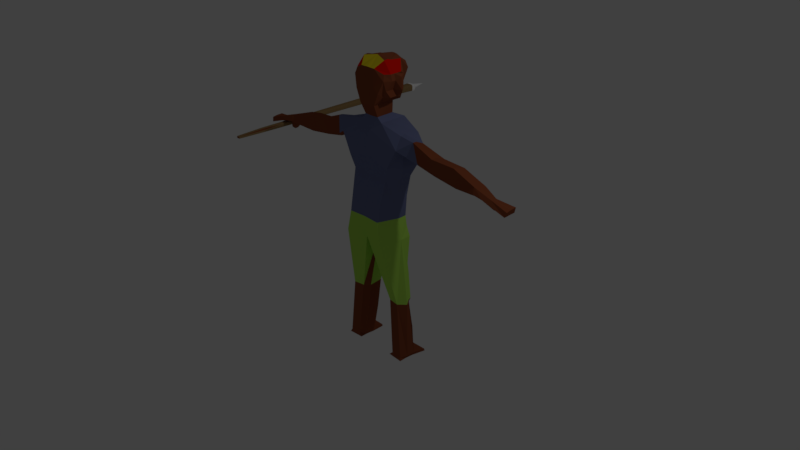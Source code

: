 # Source: Human.blend  (saved by Blender 2.78.0; exported with 4.5.12 LTS)
import bpy
from mathutils import Matrix  # noqa: F401  (used for matrix-valued properties, if any)

bpy.ops.wm.read_factory_settings(use_empty=True)
scene = bpy.context.scene
scene.name = 'Scene'

# ---- collections
col_collection_1 = bpy.data.collections.new('Collection 1'); scene.collection.children.link(col_collection_1)
col_collection_3 = bpy.data.collections.new('Collection 3'); scene.collection.children.link(col_collection_3)

# ---- materials (node trees are filled in below, after node groups)
mat_body_001 = bpy.data.materials.new('Body.001')
mat_body_001.alpha_threshold = 0.0
mat_body_001.use_transparent_shadow = False
mat_body_001.diffuse_color = (0.1473, 0.01983, 0.02239, 1.0)
mat_body_001.roughness = 0.5
mat_eyes = bpy.data.materials.new('Eyes')
mat_eyes.alpha_threshold = 0.0
mat_eyes.use_transparent_shadow = False
mat_eyes.diffuse_color = (0.01713, 0.1947, 0.8, 1.0)
mat_eyes.specular_color = (0.07194, 0.3292, 1.0)
mat_eyes.roughness = 0.5
mat_white = bpy.data.materials.new('White')
mat_white.alpha_threshold = 0.0
mat_white.use_transparent_shadow = False
mat_white.diffuse_color = (1.0, 1.0, 1.0, 1.0)
mat_white.roughness = 0.5
mat_dark_red = bpy.data.materials.new('Dark-Red')
mat_dark_red.alpha_threshold = 0.0
mat_dark_red.use_transparent_shadow = False
mat_dark_red.diffuse_color = (1.0, 0.365, 0.1649, 1.0)
mat_dark_red.roughness = 0.5
mat_body = bpy.data.materials.new('Body')
mat_body.alpha_threshold = 0.0
mat_body.use_transparent_shadow = False
mat_body.diffuse_color = (0.2598, 0.06989, 0.02922, 1.0)
mat_body.roughness = 0.5
mat_colour1 = bpy.data.materials.new('Colour1')
mat_colour1.alpha_threshold = 0.0
mat_colour1.use_transparent_shadow = False
mat_colour1.diffuse_color = (0.8, 0.005481, 0.0, 1.0)
mat_colour1.roughness = 0.5
mat_colour2 = bpy.data.materials.new('Colour2')
mat_colour2.alpha_threshold = 0.0
mat_colour2.use_transparent_shadow = False
mat_colour2.diffuse_color = (0.8, 0.6394, 0.01691, 1.0)
mat_colour2.roughness = 0.5
mat_material_001 = bpy.data.materials.new('Material.001')
mat_material_001.alpha_threshold = 0.0
mat_material_001.use_transparent_shadow = False
mat_material_001.diffuse_color = (0.3264, 0.2078, 0.08806, 1.0)
mat_material_001.roughness = 0.5
mat_blue_shirt = bpy.data.materials.new('Blue Shirt')
mat_blue_shirt.alpha_threshold = 0.0
mat_blue_shirt.use_transparent_shadow = False
mat_blue_shirt.diffuse_color = (0.1537, 0.1761, 0.3264, 1.0)
mat_blue_shirt.roughness = 0.5
mat_shorts = bpy.data.materials.new('Shorts')
mat_shorts.alpha_threshold = 0.0
mat_shorts.use_transparent_shadow = False
mat_shorts.diffuse_color = (0.4501, 0.8, 0.1051, 1.0)
mat_shorts.roughness = 0.5

# ---- material node trees
mat_body_001.use_nodes = True; mat_body_001.node_tree.nodes.clear()
_N = mat_body_001.node_tree.nodes; _L = mat_body_001.node_tree.links
n0 = _N.new('NodeUndefined'); n0.name = 'Output'; n0.location = (300, 300)
n0.inputs[1].default_value = 1.0
n1 = _N.new('NodeUndefined'); n1.name = 'Material'; n1.location = (10, 300)
n1.inputs[0].default_value = (0.0, 0.0, 0.0, 1.0)
n1.inputs[1].default_value = (0.0, 0.0, 0.0, 1.0)
n1.inputs[2].default_value = 0.0
n1.inputs[3].default_value = (0.0, 0.0, 0.0)
_L.new(n1.outputs[0], n0.inputs[0])

# ---- world
world_world = bpy.data.worlds.new('World'); scene.world = world_world
world_world.color = (0.05088, 0.05088, 0.05088)
world_world.use_sun_shadow = False
world_world.sun_shadow_jitter_overblur = 0.0
world_world.cycles.sampling_method = 'MANUAL'

# ---- cameras
cam_camera = bpy.data.cameras.new('Camera')
cam_camera.clip_end = 100.0
cam_camera.lens = 35.0
cam_camera.sensor_width = 32.0
cam_camera.sensor_height = 18.0
cam_camera.ortho_scale = 7.314
cam_camera.dof.focus_distance = 0.0
cam_camera.dof.aperture_fstop = 128.0

# ---- lights
light_lamp = bpy.data.lights.new('Lamp', 'POINT')
light_lamp.transmission_factor = 0.0
light_lamp.cutoff_distance = 30.0
light_lamp.energy = 100.0
light_lamp.shadow_buffer_clip_start = 1.001
light_lamp.shadow_soft_size = 0.1
light_lamp.shadow_maximum_resolution = 0.006
light_lamp.use_absolute_resolution = True

# ---- meshes
me_cube_001 = bpy.data.meshes.new('Cube.001')
me_cube_001.from_pydata([(0.4394, -2.027, 0.8397), (-1.3, -2.093, 0.8256), (-2.842, -2.024, 0.8246), (-1.3, -2.07, 0.8798), (-1.3, -2.025, 0.8136), (-1.3, -2.07, 0.8136), (0.4394, -2.058, 0.8304), (0.4394, -2.038, 0.8304), (-1.3, -2.025, 0.8798), (0.4394, -2.038, 0.8677), (0.4394, -2.058, 0.8677), (-2.842, -2.024, 0.8509), (-2.842, -2.072, 0.8509), (-2.842, -2.072, 0.8246), (-1.3, -2.093, 0.8587), (0.4517, -2.067, 0.8583), (0.4517, -2.067, 0.8397), (0.4394, -2.027, 0.8583), (0.3367, -1.986, 0.8695), (0.3367, -1.986, 0.8244), (0.3514, -2.046, 0.848), (0.2847, -1.98, 0.8207), (0.2847, -1.98, 0.8717), (0.346, -2.104, 0.8695), (0.3367, -2.018, 0.8914), (0.3367, -2.077, 0.8013), (0.3367, -2.018, 0.8013), (0.3367, -2.077, 0.8914), (0.346, -2.104, 0.8244), (-1.3, -2.003, 0.8587), (-1.3, -2.003, 0.8256), (0.2847, -2.11, 0.8717), (0.2847, -2.015, 0.8966), (0.2847, -2.08, 0.7946), (0.2847, -2.015, 0.7946), (0.2847, -2.08, 0.8966), (0.2847, -2.11, 0.8207), (-1.3, -2.008, 0.8745), (-2.456, -2.008, 0.8248), (-1.3, -2.087, 0.8166), (-2.456, -2.09, 0.8528), (-2.456, -2.072, 0.8692), (-2.456, -2.025, 0.8198), (0.4625, -2.033, 0.8633), (-2.456, -2.008, 0.8528), (0.3367, -1.994, 0.8071), (0.339, -2.097, 0.8859), (-2.456, -2.09, 0.8248), (-2.456, -2.025, 0.8692), (-2.456, -2.072, 0.8198), (-1.3, -2.048, 0.8136), (0.3642, -2.061, 0.8239), (0.3642, -2.033, 0.8239), (-1.3, -2.048, 0.8798), (0.3642, -2.033, 0.8718), (0.3642, -2.061, 0.8718), (-2.842, -2.024, 0.8332), (-2.842, -2.072, 0.8332), (-2.842, -2.048, 0.8509), (-2.842, -2.048, 0.8246), (-1.3, -2.093, 0.8398), (0.3759, -2.074, 0.86), (0.3759, -2.074, 0.836), (0.3367, -1.986, 0.8473), (0.3642, -2.018, 0.86), (0.3642, -2.018, 0.836), (0.4625, -2.033, 0.8353), (0.4656, -2.063, 0.8633), (0.4656, -2.063, 0.8353), (0.4625, -2.049, 0.833), (0.4625, -2.049, 0.8656), (0.4779, -2.065, 0.8493), (0.4625, -2.03, 0.8493), (0.3367, -1.994, 0.8859), (0.339, -2.097, 0.8071), (0.2847, -1.989, 0.8011), (0.2847, -2.103, 0.8904), (0.3367, -2.049, 0.8013), (0.3367, -2.049, 0.8914), (0.3506, -2.104, 0.8473), (0.2847, -1.98, 0.8465), (0.3187, -1.97, 0.8187), (0.3187, -1.97, 0.8738), (0.321, -2.12, 0.8738), (0.3187, -2.01, 0.9003), (0.3187, -2.085, 0.7902), (0.3187, -2.01, 0.7902), (0.3187, -2.085, 0.9003), (0.321, -2.12, 0.8187), (0.2847, -1.989, 0.8904), (0.2847, -2.103, 0.8011), (0.2847, -2.049, 0.7946), (0.2847, -2.049, 0.8966), (0.2847, -2.11, 0.8465), (-1.3, -2.008, 0.8166), (-1.3, -2.087, 0.8745), (-1.3, -2.003, 0.8398), (-0.1324, -1.997, 0.8658), (-0.1324, -1.997, 0.8248), (-0.1324, -2.095, 0.8658), (-0.1324, -2.023, 0.8874), (-0.1324, -2.072, 0.8054), (-0.1324, -2.023, 0.8054), (-0.1324, -2.072, 0.8874), (-0.1324, -2.095, 0.8248), (-2.157, -2.012, 0.8663), (-2.157, -2.012, 0.8202), (0.5676, -2.049, 0.8504), (-2.157, -2.085, 0.8663), (-2.157, -2.085, 0.8202), (0.3714, -2.018, 0.8724), (-2.456, -2.008, 0.8349), (0.3714, -2.018, 0.8235), (0.3748, -2.074, 0.8724), (0.3748, -2.074, 0.8235), (-2.456, -2.09, 0.8349), (-2.456, -2.048, 0.8692), (-2.456, -2.048, 0.8198), (0.3714, -2.048, 0.8202), (0.3714, -2.048, 0.8757), (-2.842, -2.048, 0.8332), (0.392, -2.078, 0.8481), (0.3714, -2.014, 0.8481), (0.3187, -1.98, 0.8937), (0.3193, -2.111, 0.7973), (0.3187, -1.98, 0.7973), (0.3193, -2.111, 0.8937), (0.3187, -2.049, 0.7902), (0.3187, -2.049, 0.9003), (0.3222, -2.12, 0.8468), (0.3187, -1.97, 0.8468), (-0.1324, -2.004, 0.882), (-0.1324, -2.089, 0.8102), (-0.1324, -2.048, 0.8054), (-0.1324, -2.048, 0.8874), (-0.1324, -2.095, 0.8448), (-0.1324, -2.004, 0.8102), (-0.1324, -2.089, 0.882), (-0.1324, -1.997, 0.8448), (-1.792, -4.353, 1.271), (-1.889, -4.238, 0.1546), (-1.872, -4.3, -0.1199), (-1.767, -3.934, -0.1349), (-1.922, -4.336, -1.025), (-1.819, -4.104, -1.023), (-1.901, -4.417, -1.817), (-1.877, -4.183, -1.807), (-1.72, -4.436, -1.835), (-1.719, -4.196, -1.84), (-1.714, -4.438, -1.866), (-1.714, -4.197, -1.871), (-1.911, -4.397, -1.866), (-1.903, -4.18, -1.86), (-1.856, -4.292, 0.7069), (-1.727, -4.358, 1.066), (-1.772, -4.343, 0.8672), (-1.873, -4.87, 1.098), (-1.898, -4.866, 0.9691), (-1.89, -5.536, 0.9694), (-1.901, -5.544, 0.9006), (-1.931, -6.011, 0.8865), (-1.931, -5.995, 0.8182), (-1.876, -5.196, 1.084), (-1.981, -5.773, 0.9259), (-1.9, -5.199, 0.9179), (-1.831, -4.603, 0.9779), (-1.916, -4.561, 1.217), (-1.952, -5.681, 0.8784), (-1.886, -5.709, 0.7492), (-1.901, -5.75, 0.7643), (-2.077, -4.354, 1.288), (-2.281, -4.141, 0.1474), (-2.294, -4.195, -0.1271), (-2.104, -4.309, -1.033), (-2.083, -4.156, -1.03), (-2.115, -4.383, -1.824), (-2.115, -4.232, -1.821), (-2.13, -4.398, -1.862), (-2.122, -4.181, -1.856), (-2.162, -4.176, 0.6997), (-2.18, -4.372, 1.131), (-2.191, -4.228, 0.86), (-2.084, -4.871, 1.148), (-2.074, -4.867, 0.9848), (-2.086, -5.537, 1.019), (-2.118, -5.546, 0.9404), (-2.082, -6.012, 0.8691), (-2.099, -5.996, 0.811), (-2.066, -5.198, 1.133), (-2.079, -5.775, 0.9428), (-2.064, -5.2, 0.9218), (-2.052, -4.604, 1.008), (-2.081, -4.562, 1.266), (-2.116, -5.682, 0.9182), (-1.74, -4.059, 1.389), (-2.12, -4.06, 1.382), (-2.011, -4.354, 1.302), (-2.011, -4.059, 1.386), (-1.886, -4.002, 1.452), (-2.128, -4.003, 1.445), (-2.018, -4.002, 1.449), (-1.77, -4.017, 1.611), (-2.195, -4.018, 1.603), (-2.02, -4.017, 1.607), (-1.91, -4.218, 1.805), (-2.13, -4.158, 1.798), (-2.02, -4.158, 1.802), (-1.855, -4.166, 1.962), (-2.159, -4.146, 1.917), (-2.02, -4.204, 1.92), (-1.814, -4.069, 2.116), (-2.176, -4.005, 2.047), (-2.02, -4.07, 2.146), (-2.075, -4.205, 1.919), (-1.965, -4.246, 1.961), (-2.075, -4.07, 2.14), (-1.965, -4.07, 2.129), (-2.02, -4.181, 1.998), (-1.91, -4.181, 2.001), (-2.135, -4.129, 1.994), (-2.075, -4.181, 1.996), (-1.965, -4.181, 1.999), (-2.075, -4.017, 1.605), (-1.965, -4.017, 1.582), (-2.075, -4.158, 1.8), (-1.965, -4.256, 1.803), (-2.02, -4.173, 1.715), (-1.855, -4.135, 1.719), (-2.13, -4.099, 1.711), (-2.075, -4.174, 1.713), (-1.965, -4.173, 1.717), (-2.019, -4.181, -1.852), (-2.027, -4.398, -1.858), (-2.017, -5.536, 1.019), (-2.017, -5.197, 1.133), (-2.017, -4.417, -1.821), (-2.017, -4.406, -1.029), (-2.018, -4.285, 0.7031), (-2.047, -4.343, 0.8634), (-2.017, -4.604, 0.9646), (-2.017, -4.866, 0.9126), (-2.017, -5.199, 0.8682), (-2.017, -4.085, -1.027), (-2.017, -4.184, -1.818), (-2.03, -4.562, 1.266), (-2.017, -4.301, -0.1237), (-1.999, -4.24, 0.1508), (-2.017, -5.995, 0.8144), (-2.017, -6.012, 0.8827), (-2.047, -4.366, 1.071), (-2.017, -5.681, 0.8746), (-2.017, -5.774, 0.9427), (-1.933, -5.71, 0.7454), (-1.948, -5.751, 0.7605), (-2.017, -4.87, 1.148), (-2.017, -5.545, 0.8751), (-1.759, -3.968, 2.127), (-1.744, -3.971, 1.889), (-1.694, -4.025, 2.06), (-1.671, -4.048, 1.976), (-1.675, -3.982, 1.985), (-1.718, -3.961, 1.709), (-1.751, -4.005, 1.719), (-1.892, -4.017, 1.61), (-1.907, -3.956, 1.618), (-1.724, -3.945, 1.688), (-1.664, -3.933, 1.898), (-1.731, -3.952, 1.824), (-1.689, -3.917, 1.794), (-2.195, -3.957, 1.596), (-2.184, -3.949, 2.051), (-2.199, -4.011, 1.825), (-2.2, -3.95, 1.818), (-2.171, -4.075, 1.982), (-2.195, -4.082, 1.76), (-1.668, -3.925, 1.83), (-1.823, -4.098, -0.1274), (-1.774, -4.065, -0.5788), (-1.847, -4.192, -0.5713), (-1.839, -4.234, -1.024), (-1.91, -4.294, -0.5727), (-1.829, -4.138, -0.797), (-1.883, -4.246, -0.3456), (-1.83, -4.24, -0.6849), (-1.862, -4.159, -1.023), (-1.862, -4.117, -1.419), (-1.877, -4.284, -1.42), (-1.862, -4.31, -1.025), (-1.862, -4.222, -1.222), (-1.901, -4.289, -1.816), (-1.901, -4.39, -1.421), (-1.877, -4.233, -1.617), (-1.901, -4.334, -1.223), (-1.901, -4.312, -1.519), (-1.823, -3.996, -0.1312), (-1.881, -4.254, 0.01734), (-1.819, -4.051, 0.009818), (-1.872, -4.199, -0.1237), (-1.836, -4.125, -0.05692), (-1.882, -4.044, 0.1549), (-1.803, -3.973, -0.06256), (-1.834, -4.129, 0.0822), (-1.838, -4.009, 0.04617), (-1.871, -3.963, 0.1551), (-1.838, -4.047, 0.4351), (-1.87, -4.126, 0.1547), (-1.847, -4.005, 0.2951), (-1.875, -4.248, 0.4307), (-1.812, -4.057, 0.7113), (-1.863, -4.127, 0.2948), (-1.783, -3.966, 0.5754), (-1.797, -4.092, 0.5031), (-1.792, -3.437, 1.271), (-1.889, -3.553, 0.1546), (-1.883, -3.895, 0.1552), (-1.872, -3.49, -0.1199), (-1.767, -3.856, -0.1349), (-1.922, -3.454, -1.025), (-1.819, -3.687, -1.023), (-1.901, -3.374, -1.817), (-1.877, -3.608, -1.807), (-1.72, -3.354, -1.835), (-1.719, -3.595, -1.84), (-1.714, -3.353, -1.866), (-1.714, -3.593, -1.871), (-1.911, -3.394, -1.866), (-1.903, -3.611, -1.86), (-1.681, -3.895, 1.124), (-1.856, -3.498, 0.7069), (-1.727, -3.432, 1.066), (-1.772, -3.448, 0.8672), (-1.873, -2.921, 1.098), (-1.898, -2.925, 0.9691), (-1.89, -2.255, 0.9694), (-1.901, -2.246, 0.9006), (-1.931, -1.779, 0.8865), (-1.931, -1.796, 0.8182), (-1.876, -2.594, 1.084), (-1.981, -2.017, 0.9259), (-1.9, -2.592, 0.9179), (-1.831, -3.188, 0.9779), (-1.916, -3.229, 1.217), (-1.952, -2.11, 0.8784), (-1.886, -2.081, 0.7492), (-1.901, -2.04, 0.7643), (-2.077, -3.436, 1.288), (-2.281, -3.649, 0.1474), (-2.266, -3.895, 0.148), (-2.294, -3.595, -0.1271), (-2.234, -3.895, -0.1421), (-2.104, -3.481, -1.033), (-2.083, -3.635, -1.03), (-2.115, -3.407, -1.824), (-2.115, -3.559, -1.821), (-2.13, -3.392, -1.862), (-2.122, -3.609, -1.856), (-2.158, -3.895, 1.269), (-2.162, -3.614, 0.6997), (-2.18, -3.418, 1.131), (-2.191, -3.563, 0.86), (-2.084, -2.92, 1.148), (-2.074, -2.924, 0.9848), (-2.086, -2.254, 1.019), (-2.118, -2.245, 0.9404), (-2.082, -1.778, 0.8691), (-2.099, -1.795, 0.811), (-2.066, -2.593, 1.133), (-2.079, -2.016, 0.9428), (-2.064, -2.591, 0.9218), (-2.052, -3.187, 1.008), (-2.081, -3.228, 1.266), (-2.116, -2.109, 0.9182), (-1.74, -3.732, 1.389), (-2.12, -3.731, 1.382), (-2.011, -3.437, 1.302), (-2.011, -3.895, 1.272), (-2.011, -3.731, 1.386), (-1.886, -3.895, 1.448), (-2.128, -3.895, 1.44), (-1.886, -3.789, 1.452), (-2.128, -3.788, 1.445), (-2.018, -3.895, 1.444), (-2.018, -3.788, 1.449), (-1.73, -3.895, 1.636), (-2.195, -3.895, 1.589), (-1.77, -3.774, 1.611), (-2.195, -3.773, 1.603), (-2.02, -3.895, 1.593), (-2.02, -3.774, 1.607), (-1.91, -3.573, 1.805), (-2.13, -3.632, 1.798), (-2.02, -3.633, 1.802), (-1.855, -3.624, 1.962), (-2.159, -3.645, 1.917), (-2.02, -3.586, 1.92), (-1.814, -3.721, 2.116), (-2.176, -3.786, 2.047), (-2.02, -3.721, 2.146), (-1.758, -3.895, 2.142), (-2.185, -3.895, 2.054), (-2.02, -3.895, 2.169), (-2.075, -3.586, 1.919), (-1.965, -3.545, 1.961), (-2.075, -3.72, 2.14), (-1.965, -3.721, 2.129), (-2.02, -3.61, 1.998), (-1.91, -3.61, 2.001), (-2.135, -3.662, 1.994), (-2.075, -3.609, 1.996), (-1.965, -3.61, 1.999), (-2.075, -3.773, 1.605), (-1.965, -3.774, 1.582), (-2.075, -3.633, 1.8), (-1.965, -3.535, 1.803), (-2.02, -3.617, 1.715), (-1.855, -3.655, 1.719), (-2.13, -3.692, 1.711), (-2.075, -3.617, 1.713), (-1.965, -3.617, 1.717), (-2.186, -3.895, 0.7085), (-2.224, -3.895, 0.9887), (-1.745, -3.895, 0.7156), (-2.019, -3.61, -1.852), (-2.027, -3.393, -1.858), (-2.017, -2.254, 1.019), (-2.017, -2.594, 1.133), (-2.017, -3.373, -1.821), (-2.017, -3.384, -1.029), (-2.018, -3.505, 0.7031), (-2.047, -3.447, 0.8634), (-2.017, -3.187, 0.9646), (-2.017, -2.924, 0.9126), (-2.017, -2.591, 0.8682), (-2.017, -3.706, -1.027), (-2.017, -3.607, -1.818), (-2.03, -3.229, 1.266), (-2.017, -3.49, -0.1237), (-1.999, -3.551, 0.1508), (-2.017, -1.795, 0.8144), (-2.017, -1.779, 0.8827), (-2.047, -3.425, 1.071), (-2.017, -2.109, 0.8746), (-2.023, -3.895, 0.1514), (-2.017, -3.895, -0.1387), (-2.017, -2.017, 0.9427), (-1.933, -2.081, 0.7454), (-1.948, -2.04, 0.7605), (-2.017, -2.92, 1.148), (-2.017, -2.246, 0.8751), (-1.926, -3.895, 2.162), (-1.737, -3.818, 2.123), (-1.744, -3.819, 1.889), (-1.694, -3.765, 2.06), (-1.671, -3.743, 1.976), (-1.645, -3.817, 1.985), (-1.718, -3.83, 1.709), (-1.751, -3.786, 1.719), (-1.905, -3.895, 1.604), (-1.892, -3.774, 1.61), (-1.907, -3.835, 1.618), (-1.724, -3.846, 1.688), (-1.686, -3.895, 1.794), (-1.664, -3.858, 1.904), (-1.731, -3.839, 1.824), (-1.689, -3.874, 1.794), (-2.195, -3.834, 1.596), (-2.184, -3.841, 2.051), (-2.208, -3.895, 1.822), (-2.199, -3.779, 1.825), (-2.2, -3.84, 1.818), (-2.171, -3.715, 1.982), (-2.195, -3.709, 1.76), (-1.66, -3.895, 1.82), (-1.654, -3.895, 1.912), (-1.668, -3.866, 1.83), (-1.687, -3.895, 1.793), (-1.663, -3.895, 1.825), (-1.823, -3.693, -0.1274), (-1.774, -3.726, -0.5788), (-1.847, -3.598, -0.5713), (-1.839, -3.556, -1.024), (-1.91, -3.496, -0.5727), (-1.829, -3.652, -0.797), (-1.883, -3.544, -0.3456), (-1.83, -3.55, -0.6849), (-1.862, -3.631, -1.023), (-1.862, -3.673, -1.419), (-1.877, -3.507, -1.42), (-1.862, -3.481, -1.025), (-1.862, -3.569, -1.222), (-1.901, -3.501, -1.816), (-1.901, -3.401, -1.421), (-1.877, -3.557, -1.617), (-1.901, -3.456, -1.223), (-1.901, -3.479, -1.519), (-1.823, -3.795, -0.1312), (-1.881, -3.537, 0.01734), (-1.819, -3.74, 0.009818), (-1.872, -3.592, -0.1237), (-1.836, -3.666, -0.05692), (-1.882, -3.746, 0.1549), (-1.818, -3.895, 0.01014), (-1.803, -3.818, -0.06256), (-1.834, -3.662, 0.0822), (-1.838, -3.782, 0.04617), (-1.871, -3.828, 0.1551), (-1.84, -3.895, 0.4354), (-1.838, -3.744, 0.4351), (-1.87, -3.665, 0.1547), (-1.847, -3.786, 0.2951), (-1.875, -3.543, 0.4307), (-1.812, -3.734, 0.7113), (-1.863, -3.664, 0.2948), (-1.783, -3.824, 0.5754), (-1.797, -3.699, 0.5031), (-1.749, -3.981, 2.061), (-1.741, -4.003, 2.098), (-1.685, -4.003, 2.023), (-1.754, -4.047, 2.088), (-1.743, -4.058, 2.046), (-1.682, -4.036, 2.018), (-1.708, -4.009, 1.932), (-1.71, -3.976, 1.937), (-1.673, -4.015, 1.98), (-1.718, -3.815, 2.061), (-1.732, -3.787, 2.098), (-1.685, -3.785, 2.023), (-1.754, -3.743, 2.088), (-1.743, -3.732, 2.046), (-1.682, -3.754, 2.018), (-1.708, -3.781, 1.932), (-1.71, -3.814, 1.937), (-1.673, -3.776, 1.98), (-1.687, -3.895, 1.794), (-1.727, -3.87, 1.662), (-1.706, -3.86, 1.741), (-1.688, -3.885, 1.794), (-2.191, -3.895, 1.129), (-1.727, -3.92, 1.662), (-1.706, -3.931, 1.741), (-1.688, -3.906, 1.794), (-1.687, -3.895, 1.793), (-1.686, -3.895, 1.794), (-1.741, -3.895, 2.02), (-1.759, -3.938, 2.137), (-1.729, -3.925, 2.011), (-1.755, -3.852, 2.137), (-1.732, -3.87, 2.011)], [(261, 262), (455, 456)], [(0, 65, 122, 72), (0, 66, 112, 65), (0, 72, 107, 66), (1, 104, 135, 60), (1, 39, 132, 104), (1, 47, 109, 39), (1, 60, 115, 47), (2, 59, 120, 56), (2, 42, 117, 59), (2, 38, 106, 42), (2, 56, 111, 38), (3, 103, 134, 53), (3, 95, 137, 103), (3, 41, 108, 95), (3, 53, 116, 41), (4, 102, 133, 50), (4, 94, 136, 102), (4, 42, 106, 94), (4, 50, 117, 42), (5, 101, 132, 39), (5, 50, 133, 101), (5, 49, 117, 50), (5, 39, 109, 49), (6, 69, 107, 68), (6, 51, 118, 69), (6, 68, 114, 51), (7, 66, 107, 69), (7, 52, 112, 66), (7, 69, 118, 52), (8, 100, 131, 37), (8, 53, 134, 100), (8, 48, 116, 53), (8, 37, 105, 48), (9, 70, 107, 43), (9, 54, 119, 70), (9, 43, 110, 54), (10, 67, 107, 70), (10, 55, 113, 67), (10, 70, 119, 55), (11, 58, 116, 48), (11, 56, 120, 58), (11, 44, 111, 56), (11, 48, 105, 44), (12, 40, 108, 41), (12, 57, 115, 40), (12, 58, 120, 57), (12, 41, 116, 58), (13, 47, 115, 57), (13, 49, 109, 47), (13, 59, 117, 49), (13, 57, 120, 59), (14, 99, 137, 95), (14, 60, 135, 99), (14, 40, 115, 60), (14, 95, 108, 40), (15, 71, 107, 67), (15, 61, 121, 71), (15, 67, 113, 61), (16, 68, 107, 71), (16, 62, 114, 68), (16, 71, 121, 62), (17, 64, 110, 43), (17, 72, 122, 64), (17, 43, 107, 72), (18, 82, 123, 73), (18, 63, 130, 82), (18, 64, 122, 63), (18, 73, 110, 64), (19, 81, 130, 63), (19, 45, 125, 81), (19, 65, 112, 45), (19, 63, 122, 65), (20, 52, 118, 51), (20, 65, 112, 52), (20, 64, 122, 65), (20, 54, 110, 64), (20, 55, 119, 54), (20, 61, 113, 55), (20, 62, 121, 61), (20, 51, 114, 62), (21, 98, 138, 80), (21, 75, 136, 98), (21, 81, 125, 75), (21, 80, 130, 81), (22, 97, 131, 89), (22, 80, 138, 97), (22, 82, 130, 80), (22, 89, 123, 82), (23, 61, 113, 46), (23, 79, 121, 61), (23, 83, 129, 79), (23, 46, 126, 83), (24, 54, 110, 73), (24, 78, 119, 54), (24, 84, 128, 78), (24, 73, 123, 84), (25, 51, 114, 74), (25, 77, 118, 51), (25, 85, 127, 77), (25, 74, 124, 85), (26, 52, 118, 77), (26, 45, 112, 52), (26, 86, 125, 45), (26, 77, 127, 86), (27, 55, 119, 78), (27, 46, 113, 55), (27, 87, 126, 46), (27, 78, 128, 87), (28, 62, 121, 79), (28, 74, 114, 62), (28, 88, 124, 74), (28, 79, 129, 88), (29, 44, 105, 37), (29, 96, 111, 44), (29, 97, 138, 96), (29, 37, 131, 97), (30, 38, 111, 96), (30, 94, 106, 38), (30, 98, 136, 94), (30, 96, 138, 98), (31, 83, 126, 76), (31, 93, 129, 83), (31, 99, 135, 93), (31, 76, 137, 99), (32, 84, 123, 89), (32, 92, 128, 84), (32, 100, 134, 92), (32, 89, 131, 100), (33, 85, 124, 90), (33, 91, 127, 85), (33, 101, 133, 91), (33, 90, 132, 101), (34, 86, 127, 91), (34, 75, 125, 86), (34, 102, 136, 75), (34, 91, 133, 102), (35, 87, 128, 92), (35, 76, 126, 87), (35, 103, 137, 76), (35, 92, 134, 103), (36, 88, 129, 93), (36, 90, 124, 88), (36, 104, 132, 90), (36, 93, 135, 104), (248, 247, 161, 160), (144, 277, 278, 281), (288, 284, 279, 287), (148, 146, 289, 145), (150, 148, 147), (150, 149, 151), (147, 145, 151), (152, 151, 145), (148, 150, 152), (421, 327, 155), (165, 154, 166), (164, 157, 162), (252, 168, 169, 253), (168, 159, 167), (171, 347, 349), (172, 349, 174), (173, 174, 176), (175, 177, 178), (356, 180, 195), (192, 191, 182), (188, 190, 184), (189, 193, 187), (233, 234, 188), (235, 236, 173), (237, 238, 181), (240, 183, 191), (241, 190, 183), (243, 176, 174), (244, 196, 170), (245, 246, 171), (189, 186, 248, 251), (249, 180, 181), (247, 187, 193), (248, 160, 163, 251), (254, 244, 192), (245, 172, 173), (234, 254, 182), (239, 191, 180), (443, 242, 174), (311, 307, 140, 309, 304, 310), (251, 233, 184), (196, 197, 195), (246, 237, 179), (255, 185, 190), (176, 243, 231), (232, 231, 178), (175, 235, 232), (197, 194, 198), (356, 195, 199), (139, 194, 197), (199, 202, 269, 384), (194, 327, 377), (226, 203, 223, 230), (222, 384, 269, 202), (223, 387, 203), (206, 226, 230, 225), (200, 198, 223), (205, 228, 229, 224), (271, 274, 208, 273), (225, 204, 214), (224, 229, 226, 206), (215, 220, 217, 212), (308, 153, 307, 311, 310, 421), (216, 398, 449, 400), (399, 467, 272, 270), (216, 400, 215, 212), (224, 206, 209, 213), (218, 210, 216), (219, 208, 213, 220), (228, 202, 222, 229), (200, 223, 203, 222), (221, 214, 207, 218), (201, 227, 230), (212, 217, 221, 216), (207, 201, 262, 210), (211, 271, 273), (235, 145, 151), (151, 152, 231), (243, 146, 152), (159, 255, 241), (140, 307, 153, 237), (158, 233, 251), (144, 242, 443), (159, 168, 252), (165, 239, 249), (156, 254, 234), (143, 280, 141, 245), (166, 244, 254), (250, 253, 169, 167), (161, 167, 163, 160), (314, 501, 142, 443), (161, 247, 250), (155, 154, 249), (186, 187, 247, 248), (140, 246, 245), (146, 243, 242), (164, 241, 240), (157, 240, 239), (153, 155, 238), (145, 290, 143, 236), (162, 234, 233), (298, 294, 142, 300, 296, 301, 140, 295), (283, 282, 141, 280), (293, 292, 143, 290), (148, 145, 147), (150, 147, 149), (150, 151, 152), (147, 151, 149), (152, 145, 289, 146), (148, 152, 146), (194, 154, 327), (421, 155, 153, 308), (155, 327, 154), (139, 154, 194), (139, 166, 154), (165, 156, 157), (156, 165, 166), (156, 162, 157), (164, 158, 159), (158, 164, 162), (158, 167, 159), (163, 167, 158), (168, 167, 169), (171, 349, 172), (172, 174, 173), (173, 176, 175), (175, 178, 176), (179, 419, 171), (419, 179, 420), (171, 419, 347), (180, 420, 181), (195, 180, 170), (420, 180, 356, 537), (181, 420, 179), (191, 192, 180), (170, 180, 192), (182, 191, 183), (190, 188, 183), (182, 183, 188), (184, 190, 185), (193, 184, 185), (184, 193, 189), (186, 189, 187), (233, 188, 184), (235, 173, 175), (237, 181, 179), (240, 191, 239), (241, 183, 240), (243, 174, 242), (196, 166, 139), (244, 170, 192), (196, 244, 166), (245, 171, 172), (249, 181, 238), (247, 193, 250), (254, 192, 182), (255, 252, 253, 250), (245, 173, 236), (234, 182, 188), (239, 180, 249), (185, 255, 250, 193), (443, 174, 349), (302, 501, 314, 303, 299, 305, 140, 301), (251, 184, 189), (196, 195, 170), (246, 179, 171), (255, 190, 241), (176, 231, 178), (232, 178, 177), (175, 232, 177), (197, 198, 200), (356, 199, 378), (139, 197, 196), (199, 384, 378), (194, 377, 198), (384, 222, 387), (203, 387, 222), (387, 223, 264, 383, 457), (201, 383, 264, 223, 263), (200, 199, 195, 197), (207, 214, 204), (225, 209, 206), (209, 225, 214), (229, 222, 203, 226), (398, 216, 210, 518, 258, 516, 256, 544), (399, 270, 211, 215, 400), (218, 216, 221), (201, 230, 223, 263), (383, 538, 265, 261, 267, 257, 521, 259, 519, 210, 262, 201), (227, 207, 204), (207, 210, 218), (210, 519, 518), (201, 207, 227), (217, 209, 214, 221), (222, 202, 199, 200), (270, 272, 271, 211), (219, 211, 273, 208), (228, 208, 274, 202), (235, 151, 232), (151, 231, 232), (243, 152, 231), (159, 241, 164), (140, 237, 246), (158, 251, 163), (144, 443, 142, 277), (159, 252, 255), (165, 249, 154), (156, 234, 162), (143, 245, 236), (166, 254, 156), (161, 250, 167), (155, 249, 238), (140, 245, 141, 295), (146, 242, 144, 285), (164, 240, 157), (157, 239, 165), (153, 238, 237), (145, 236, 235), (162, 233, 158), (256, 545, 544), (259, 521, 523), (259, 523, 260, 517, 258, 520), (258, 517, 516), (263, 223, 198), (198, 377, 457, 264, 263), (267, 261, 265, 539, 268), (257, 267, 268, 275, 266), (202, 271, 272, 269), (467, 384, 269, 272), (271, 202, 274), (224, 213, 208, 228, 205), (211, 219, 220, 215), (277, 142, 294, 276), (277, 276, 278), (278, 276, 297, 141, 282), (281, 278, 282, 283), (144, 281, 283, 279, 284), (279, 283, 280, 143, 287), (285, 144, 284, 288), (146, 285, 288, 286, 291), (286, 288, 287, 143, 292), (291, 286, 292, 293), (146, 291, 293, 289), (289, 293, 290, 145), (142, 501, 302, 301, 296, 300), (140, 305, 306, 304, 309), (304, 306, 506, 421, 310), (220, 213, 209, 217), (297, 276, 294, 298, 295, 141), (306, 305, 299, 303, 314, 506), (225, 230, 227, 204), (476, 275, 268, 540, 475, 541, 533, 542, 461, 472), (439, 335, 336, 438), (318, 482, 479, 478), (489, 488, 480, 485), (322, 319, 490, 320), (324, 321, 322), (324, 325, 323), (321, 325, 319), (326, 319, 325), (322, 326, 324), (421, 330, 327), (340, 341, 329), (339, 337, 332), (445, 446, 344, 343), (343, 342, 334), (346, 349, 347), (348, 351, 349), (350, 353, 351), (352, 355, 354), (356, 373, 358), (370, 360, 369), (366, 362, 368), (367, 365, 371), (424, 366, 425), (426, 350, 427), (428, 359, 429), (431, 369, 361), (432, 361, 368), (434, 351, 353), (435, 345, 374), (436, 346, 437), (367, 444, 439, 364), (440, 359, 358), (438, 371, 365), (443, 347, 349), (439, 444, 338, 335), (447, 370, 435), (436, 350, 348), (425, 360, 447), (430, 358, 369), (443, 351, 433), (514, 513, 507, 512, 313, 510), (444, 362, 424), (374, 373, 376), (437, 357, 428), (448, 368, 363), (353, 422, 434), (423, 355, 422), (352, 423, 426), (376, 379, 372), (356, 380, 373), (312, 376, 372), (380, 384, 465, 386), (381, 377, 457, 387), (375, 377, 381), (372, 377, 327), (356, 381, 378), (414, 418, 411, 388), (410, 386, 465, 384), (411, 388, 387), (391, 413, 418, 414), (381, 384, 378), (382, 411, 379), (390, 412, 417, 416), (468, 470, 393, 471), (413, 402, 389), (412, 391, 414, 417), (403, 397, 405, 408), (511, 421, 513, 514, 510, 328), (404, 400, 449, 398), (399, 466, 469, 467), (404, 397, 403, 400), (412, 401, 394, 391), (406, 404, 395), (407, 408, 401, 393), (416, 417, 410, 386), (382, 410, 388, 411), (409, 406, 392, 402), (385, 418, 415), (397, 404, 409, 405), (392, 395, 456, 385), (396, 470, 468), (426, 325, 319), (325, 422, 326), (434, 326, 320), (334, 432, 448), (313, 428, 328, 510), (333, 444, 424), (318, 443, 433), (334, 445, 343), (340, 440, 430), (331, 425, 447), (317, 436, 315, 481), (341, 447, 435), (441, 342, 344, 446), (336, 335, 338, 342), (314, 443, 316, 501), (336, 441, 438), (330, 440, 329), (364, 439, 438, 365), (313, 436, 437), (320, 433, 434), (339, 431, 432), (332, 430, 431), (328, 429, 330), (319, 427, 317, 491), (337, 424, 425), (499, 496, 313, 503, 497, 502, 316, 495), (484, 481, 315, 483), (494, 491, 317, 493), (322, 321, 319), (324, 323, 321), (324, 326, 325), (321, 323, 325), (326, 320, 490, 319), (322, 320, 326), (372, 327, 329), (421, 511, 328, 330), (330, 329, 327), (312, 372, 329), (312, 329, 341), (340, 332, 331), (331, 341, 340), (331, 332, 337), (339, 334, 333), (333, 337, 339), (333, 334, 342), (338, 333, 342), (343, 344, 342), (346, 348, 349), (348, 350, 351), (350, 352, 353), (352, 353, 355), (357, 346, 419), (419, 420, 357), (346, 347, 419), (358, 359, 420), (373, 345, 358), (420, 537, 356, 358), (359, 357, 420), (369, 358, 370), (345, 370, 358), (360, 361, 369), (368, 361, 366), (360, 366, 361), (362, 363, 368), (371, 363, 362), (362, 367, 371), (364, 365, 367), (424, 362, 366), (426, 352, 350), (428, 357, 359), (431, 430, 369), (432, 431, 361), (434, 433, 351), (374, 312, 341), (435, 370, 345), (374, 341, 435), (436, 348, 346), (440, 429, 359), (438, 441, 371), (443, 442, 347), (447, 360, 370), (448, 441, 446, 445), (436, 427, 350), (425, 366, 360), (430, 440, 358), (363, 371, 441, 448), (443, 349, 351), (504, 503, 313, 508, 500, 505, 314, 501), (444, 367, 362), (374, 373, 345), (437, 346, 357), (448, 432, 368), (353, 355, 422), (423, 354, 355), (352, 354, 423), (376, 382, 379), (356, 378, 380), (312, 374, 376), (380, 378, 384), (375, 327, 377), (372, 379, 377), (356, 375, 381), (384, 387, 410), (388, 410, 387), (387, 457, 383, 459, 411), (385, 458, 411, 459, 383), (382, 376, 373, 380), (381, 387, 384), (392, 389, 402), (413, 391, 394), (394, 402, 413), (417, 414, 388, 410), (398, 546, 450, 525, 452, 527, 395, 404), (399, 400, 403, 396, 466), (406, 409, 404), (385, 458, 411, 418), (383, 385, 456, 395, 528, 453, 530, 451, 463, 455, 460, 534), (415, 389, 392), (392, 406, 395), (395, 527, 528), (385, 415, 392), (405, 409, 402, 394), (410, 382, 380, 386), (466, 396, 468, 469), (407, 393, 470, 396), (416, 386, 471, 393), (426, 423, 325), (325, 423, 422), (434, 422, 326), (334, 339, 432), (313, 437, 428), (333, 338, 444), (318, 478, 316, 443), (334, 448, 445), (340, 329, 440), (331, 337, 425), (317, 427, 436), (341, 331, 447), (314, 442, 443), (336, 342, 441), (330, 429, 440), (313, 496, 315, 436), (320, 486, 318, 433), (339, 332, 431), (332, 340, 430), (328, 428, 429), (319, 426, 427), (337, 333, 424), (450, 546, 547), (453, 532, 530), (453, 529, 452, 526, 454, 532), (452, 525, 526), (458, 379, 411), (379, 458, 459, 457, 377), (463, 464, 535, 460, 455), (451, 462, 474, 464, 463), (386, 465, 469, 468), (467, 469, 465, 384), (468, 471, 386), (412, 390, 416, 393, 401), (396, 403, 408, 407), (478, 477, 495, 316), (478, 479, 477), (479, 483, 315, 498, 477), (482, 484, 483, 479), (318, 485, 480, 484, 482), (480, 488, 317, 481, 484), (486, 489, 485, 318), (320, 492, 487, 489, 486), (487, 493, 317, 488, 489), (492, 494, 493, 487), (320, 490, 494, 492), (490, 319, 491, 494), (316, 502, 497, 503, 504, 501), (313, 512, 507, 509, 508), (507, 513, 421, 506, 509), (408, 405, 394, 401), (498, 315, 496, 499, 495, 477), (509, 506, 314, 505, 500, 508), (413, 389, 415, 418), (476, 472, 461, 542, 533, 541, 475, 536, 464, 474), (517, 260, 515), (517, 515, 516), (516, 515, 256), (519, 259, 520), (519, 520, 518), (518, 520, 258), (521, 257, 522), (521, 522, 523), (523, 522, 260), (525, 450, 524), (525, 524, 526), (526, 524, 454), (527, 452, 529), (527, 529, 528), (528, 529, 453), (532, 454, 531), (532, 531, 530), (530, 531, 451), (546, 398, 543), (546, 543, 547), (545, 543, 544), (544, 543, 398), (265, 460, 535, 464, 536, 541, 540, 268, 539), (260, 522, 257, 266), (454, 462, 451, 531), (473, 266, 275, 476, 474, 462), (450, 547, 524), (256, 515, 545), (515, 260, 545), (524, 547, 454), (266, 545, 260), (473, 543, 545, 266), (462, 547, 543, 473), (462, 454, 547), (383, 534, 460, 265, 538)])
me_cube_001.polygons.foreach_set('material_index', [4, 4, 4, 7, 7, 7, 7, 4, 7, 7, 4, 7, 7, 7, 7, 7, 7, 7, 7, 7, 7, 7, 7, 4, 4, 4, 4, 4, 4, 7, 7, 7, 7, 2, 2, 2, 2, 2, 2, 7, 4, 7, 7, 4, 7, 4, 7, 7, 7, 7, 4, 7, 7, 7, 7, 2, 2, 2, 2, 2, 2, 4, 4, 4, 4, 4, 4, 4, 4, 4, 4, 4, 4, 4, 4, 4, 4, 4, 4, 4, 7, 4, 4, 4, 7, 7, 4, 4, 2, 2, 2, 2, 2, 2, 2, 2, 4, 4, 4, 4, 4, 4, 4, 4, 2, 2, 2, 2, 2, 2, 2, 2, 7, 7, 7, 7, 7, 4, 4, 7, 2, 2, 7, 7, 2, 2, 7, 7, 4, 4, 7, 7, 4, 4, 7, 7, 2, 2, 7, 7, 2, 2, 7, 7, 4, 9, 4, 4, 4, 4, 4, 4, 4, 8, 8, 4, 4, 4, 9, 9, 4, 4, 8, 4, 4, 4, 4, 4, 8, 4, 4, 4, 8, 9, 4, 8, 4, 4, 4, 9, 4, 8, 9, 8, 4, 8, 8, 4, 4, 4, 4, 8, 8, 8, 4, 4, 4, 4, 4, 4, 4, 4, 4, 4, 4, 5, 8, 4, 4, 4, 4, 5, 4, 4, 4, 4, 4, 5, 4, 4, 4, 4, 4, 4, 8, 4, 9, 4, 8, 4, 9, 4, 4, 4, 9, 4, 8, 4, 9, 4, 4, 4, 8, 4, 4, 9, 9, 4, 4, 4, 4, 4, 4, 4, 8, 8, 8, 8, 8, 4, 4, 4, 4, 4, 4, 4, 4, 9, 9, 4, 4, 8, 8, 8, 8, 8, 8, 8, 8, 8, 4, 4, 4, 4, 4, 4, 4, 4, 4, 8, 4, 4, 4, 8, 8, 8, 9, 8, 4, 4, 4, 9, 4, 8, 4, 9, 9, 4, 8, 8, 4, 4, 4, 4, 8, 8, 8, 4, 4, 4, 4, 4, 4, 8, 4, 4, 4, 4, 4, 6, 5, 4, 4, 4, 4, 4, 4, 4, 4, 4, 4, 4, 4, 4, 4, 4, 8, 4, 9, 4, 8, 4, 9, 4, 4, 8, 9, 4, 4, 4, 8, 4, 4, 4, 4, 1, 4, 4, 4, 4, 4, 4, 4, 4, 4, 5, 9, 9, 9, 9, 9, 9, 4, 4, 4, 4, 4, 4, 9, 8, 8, 4, 9, 8, 4, 4, 4, 9, 4, 4, 4, 4, 4, 4, 4, 8, 8, 4, 4, 4, 9, 9, 4, 4, 8, 4, 4, 4, 4, 4, 8, 4, 4, 4, 8, 9, 4, 8, 4, 4, 4, 4, 9, 4, 4, 4, 8, 4, 8, 8, 4, 4, 4, 4, 8, 8, 8, 4, 4, 4, 4, 4, 4, 4, 4, 4, 4, 4, 4, 4, 4, 4, 5, 8, 4, 4, 4, 4, 5, 4, 4, 4, 4, 4, 5, 4, 4, 4, 4, 4, 4, 8, 4, 9, 4, 4, 4, 9, 4, 4, 4, 4, 4, 4, 4, 4, 4, 4, 4, 8, 4, 4, 9, 9, 4, 4, 4, 4, 4, 4, 4, 8, 8, 8, 8, 8, 4, 4, 4, 4, 4, 4, 4, 4, 9, 9, 4, 4, 8, 8, 8, 8, 8, 8, 8, 8, 8, 4, 4, 4, 4, 4, 4, 4, 4, 4, 8, 4, 4, 4, 8, 8, 8, 9, 8, 4, 4, 4, 4, 9, 4, 4, 4, 9, 9, 4, 8, 8, 4, 4, 4, 4, 8, 8, 8, 4, 4, 4, 4, 4, 4, 4, 4, 8, 4, 4, 4, 4, 4, 4, 6, 5, 4, 4, 4, 5, 4, 4, 4, 4, 4, 4, 4, 4, 4, 4, 4, 8, 4, 9, 4, 4, 4, 9, 4, 4, 4, 8, 9, 4, 4, 4, 8, 4, 4, 4, 4, 1, 4, 4, 4, 4, 4, 4, 4, 4, 4, 5, 9, 9, 9, 9, 9, 9, 4, 4, 4, 4, 4, 4, 9, 8, 8, 4, 9, 8, 4, 4, 4, 4, 4, 4, 4, 4, 4, 4, 4, 4, 4, 4, 4, 4, 4, 4, 4, 4, 4, 4, 4, 4, 4, 4, 4, 3, 4, 4, 4, 4, 4, 4, 4, 4, 5])
me_cube_001.materials.append(mat_body_001)
me_cube_001.materials.append(mat_eyes)
me_cube_001.materials.append(mat_white)
me_cube_001.materials.append(mat_dark_red)
me_cube_001.materials.append(mat_body)
me_cube_001.materials.append(mat_colour1)
me_cube_001.materials.append(mat_colour2)
me_cube_001.materials.append(mat_material_001)
me_cube_001.materials.append(mat_blue_shirt)
me_cube_001.materials.append(mat_shorts)
me_cube_001.use_remesh_preserve_volume = False
me_cube_001.use_remesh_preserve_attributes = False
me_cube_001.use_mirror_vertex_groups = False
me_cube_001.update()
arm_armature = bpy.data.armatures.new('Armature')  # bones are not reproduced

# ---- objects
ob_cube = bpy.data.objects.new('Cube', me_cube_001)
ob_lamp = bpy.data.objects.new('Lamp', light_lamp)
ob_camera = bpy.data.objects.new('Camera', cam_camera)
ob_armature = bpy.data.objects.new('Armature', arm_armature)

# ---- transforms, parenting, visibility, modifiers, constraints
ob_cube.parent = ob_armature
ob_cube.matrix_parent_inverse = Matrix(((3.083, 0.0, 0.0, -0.0002102), (0.0, 3.083, 0.0, -0.8024), (0.0, 0.0, 3.083, -1.386), (0.0, 0.0, 0.0, 1.0)))
ob_cube.location = (1.946, 4.158, 0.4098)
ob_cube.lineart.crease_threshold = 0.0
_vg = ob_cube.vertex_groups.new(name='Bone.008')
for _i, _w in zip([1, 3, 4, 5, 8, 14, 29, 30, 37, 39, 50, 53, 60, 94, 95, 96, 139, 140, 141, 142, 143, 144, 153, 154, 155, 156, 157, 165, 166, 170, 171, 172, 173, 174, 179, 180, 181, 182, 183, 184, 185, 188, 190, 191, 192, 196, 234, 236, 237, 238, 239, 240, 241, 242, 244, 245, 246, 249, 254, 276, 277, 278, 279, 280, 281, 282, 283, 284, 285, 286, 287, 288, 290, 291, 292, 293, 294, 295, 296, 297, 298, 299, 300, 301, 302, 303, 304, 305, 306, 307, 308, 309, 310, 311, 312, 313, 314, 315, 316, 317, 318, 327, 328, 329, 330, 346, 347, 348, 349, 350, 351, 357, 359, 372, 375, 419, 420, 421, 427, 428, 429, 433, 436, 437, 442, 443, 477, 478, 479, 480, 481, 482, 483, 484, 485, 486, 487, 488, 489, 491, 492, 493, 494, 495, 496, 497, 498, 499, 500, 501, 502, 503, 504, 505, 506, 507, 508, 509, 510, 511, 512, 513, 514, 537], [0.0, 0.0, 0.0, 0.0, 0.0, 0.0, 0.0, 0.0, 0.0, 0.0, 0.0, 0.0, 0.0, 0.0, 0.0, 0.0, 0.0, 0.0, 0.0, 0.0, 0.0, 0.0, 0.0, 0.0, 0.0, 0.0, 0.0, 0.0, 0.0, 0.0, 0.0, 0.0, 0.0, 0.0, 0.0, 0.0, 0.03737, 0.0, 0.0, 0.0, 0.0, 0.0, 0.0, 0.0, 0.0, 0.0, 0.0, 0.0, 0.0, 0.0, 0.0, 0.0, 0.0, 0.0, 0.0, 0.0, 0.0, 0.0, 0.0, 0.0, 0.0, 0.0, 0.0, 0.0, 0.0, 0.0, 0.0, 0.0, 0.0, 0.0, 0.0, 0.0, 0.0, 0.0, 0.0, 0.0, 0.0, 0.0, 0.0, 0.0, 0.0, 0.0, 0.0, 0.0, 0.0, 0.0, 0.0, 0.0, 0.0, 0.0, 0.0, 0.0, 0.0, 0.0, 0.0, 0.0, 0.0, 0.0, 0.0, 0.0, 0.0, 0.0, 0.0, 0.0, 0.0, 0.0, 0.0, 0.0, 0.0, 0.0, 0.0, 0.02936, 0.1143, 0.0, 0.0, 0.0, 0.1143, 0.0, 0.0, 0.0, 0.05969, 0.0, 0.0, 0.0, 0.0, 0.0, 0.0, 0.0, 0.0, 0.0, 0.0, 0.0, 0.0, 0.0, 0.0, 0.0, 0.0, 0.0, 0.0, 0.0, 0.0, 0.0, 0.0, 0.0, 0.0, 0.0, 0.0, 0.0, 0.0, 0.0, 0.0, 0.0, 0.0, 0.0, 0.0, 0.0, 0.0, 0.0, 0.0, 0.0, 0.0, 0.0, 0.0, 0.05714]): _vg.add([_i], _w, 'REPLACE')
_vg = ob_cube.vertex_groups.new(name='Bone.001')
_vg = ob_cube.vertex_groups.new(name='Bone.002')
_vg = ob_cube.vertex_groups.new(name='Bone.003')
_vg = ob_cube.vertex_groups.new(name='Bone.004')
_vg = ob_cube.vertex_groups.new(name='Bone.005')
_vg = ob_cube.vertex_groups.new(name='Bone.006')
_vg = ob_cube.vertex_groups.new(name='Bone.007')
_vg = ob_cube.vertex_groups.new(name='Bone.019')
for _i, _w in zip([21, 34, 75, 80, 81, 102, 125, 133, 140, 141, 142, 171, 172, 245, 246, 276, 277, 278, 280, 281, 282, 283, 294, 295, 296, 297, 298, 299, 300, 301, 302, 303, 304, 305, 306, 307, 309, 310, 311, 313, 314, 315, 316, 346, 347, 348, 349, 436, 437, 442, 443, 477, 478, 479, 481, 483, 495, 496, 497, 498, 499, 500, 501, 502, 503, 504, 505, 506, 507, 508, 509, 510, 512, 513, 514], [0.002024, 0.0009537, 0.002956, 0.0004141, 0.0009251, 0.0001288, 0.001225, 3.994e-05, 0.5012, 0.4715, 0.4369, 0.5676, 0.488, 0.3744, 0.4763, 0.4582, 0.0, 0.0318, 0.09094, 0.0, 0.07162, 0.0, 0.4578, 0.5157, 0.531, 0.4157, 0.4571, 0.3494, 0.4582, 0.6351, 0.6535, 0.3467, 0.3429, 0.3925, 0.3429, 0.3594, 0.3674, 0.02042, 0.3429, 0.3429, 0.3438, 0.2362, 0.4571, 0.3578, 0.4127, 0.6861, 0.515, 0.2235, 0.3429, 0.3433, 0.4661, 0.4571, 0.0, 0.0, 0.0, 0.07432, 0.4571, 0.3206, 0.5305, 0.4571, 0.3608, 0.3429, 0.6011, 0.458, 0.3625, 0.5091, 0.3444, 0.3128, 0.2286, 0.3431, 0.3429, 0.2286, 0.3429, 0.02247, 0.2286]): _vg.add([_i], _w, 'REPLACE')
_vg = ob_cube.vertex_groups.new(name='Bone.009')
for _i, _w in zip([153, 155, 179, 181, 237, 238, 304, 308, 310, 311, 328, 357, 359, 419, 421, 428, 429, 506, 507, 510, 511, 513, 514], [0.6596, 0.008349, 0.6684, 0.1445, 0.69, 0.1148, 0.01012, 0.4571, 0.266, 0.1206, 0.3453, 0.5858, 0.2537, 0.4571, 0.4571, 0.4574, 0.06324, 0.04961, 0.0885, 0.1226, 0.5714, 0.3882, 0.1206]): _vg.add([_i], _w, 'REPLACE')
_vg = ob_cube.vertex_groups.new(name='Bone.010')
for _i, _w in zip([153, 154, 155, 165, 179, 180, 181, 191, 237, 238, 239, 249, 304, 307, 308, 311, 327, 328, 329, 330, 357, 358, 359, 419, 420, 421, 428, 429, 440, 507, 509, 510, 511, 512, 513, 514, 537], [1.0, 1.0, 1.0, 0.2517, 1.0, 0.8802, 1.0, 0.04405, 1.0, 1.0, 0.3486, 1.0, 0.0, 0.0, 1.0, 0.0, 1.0, 1.0, 1.0, 1.0, 1.0, 0.1758, 1.0, 0.1143, 1.0, 1.0, 1.0, 1.0, 1.0, 0.2946, 0.0, 0.5714, 1.0, 0.0, 0.0437, 0.4791, 0.5]): _vg.add([_i], _w, 'REPLACE')
_vg = ob_cube.vertex_groups.new(name='Bone.011')
for _i, _w in zip([154, 155, 179, 181, 307, 308, 310, 311, 312, 328, 329, 330, 345, 356, 357, 359, 372, 373, 374, 375, 376, 378, 379, 380, 382, 386, 410, 411, 419, 420, 428, 429, 440, 511, 513, 537], [0.0, 0.0, 0.0, 0.0, 0.0, 0.0, 0.0, 0.0, 1.0, 0.0, 0.0, 0.0, 0.4757, 0.06247, 0.0, 0.0, 0.999, 1.0, 0.0, 0.0, 0.1965, 0.0, 0.0, 0.0, 0.0, 0.0, 0.0, 0.0, 0.0, 0.0, 0.0, 0.0, 0.9159, 0.0, 0.0, 0.03123]): _vg.add([_i], _w, 'REPLACE')
_vg = ob_cube.vertex_groups.new(name='Bone.013')
for _i, _w in zip([1, 2, 3, 4, 5, 6, 7, 8, 11, 12, 13, 14, 15, 16, 20, 23, 25, 26, 27, 28, 29, 30, 31, 33, 34, 35, 36, 37, 38, 39, 40, 41, 42, 44, 46, 47, 48, 49, 50, 51, 52, 53, 55, 56, 57, 58, 59, 60, 61, 62, 67, 68, 69, 71, 74, 76, 77, 79, 83, 85, 86, 87, 88, 90, 91, 93, 94, 95, 96, 97, 98, 99, 100, 101, 102, 103, 104, 105, 106, 108, 109, 111, 113, 114, 115, 116, 117, 118, 120, 121, 124, 126, 127, 129, 131, 132, 133, 134, 135, 137, 138, 139, 140, 141, 143, 145, 146, 147, 148, 150, 151, 152, 153, 154, 155, 156, 157, 158, 159, 160, 161, 162, 163, 164, 165, 166, 167, 168, 169, 170, 171, 173, 175, 176, 177, 178, 179, 180, 181, 182, 183, 184, 185, 186, 187, 188, 189, 190, 191, 192, 193, 194, 195, 196, 197, 198, 199, 200, 201, 202, 203, 207, 208, 209, 210, 211, 212, 213, 214, 215, 216, 217, 218, 219, 220, 221, 222, 223, 228, 231, 232, 233, 234, 235, 236, 237, 238, 239, 240, 241, 243, 244, 245, 246, 247, 248, 249, 250, 251, 252, 253, 254, 255, 256, 257, 258, 259, 260, 261, 262, 263, 264, 265, 266, 267, 268, 269, 270, 271, 272, 273, 274, 275, 280, 282, 285, 286, 287, 288, 289, 290, 291, 292, 293, 295, 299, 301, 303, 304, 305, 306, 307, 308, 309, 310, 311, 312, 314, 315, 317, 319, 320, 321, 322, 323, 324, 325, 326, 327, 328, 329, 330, 331, 332, 333, 334, 335, 336, 337, 338, 339, 340, 341, 342, 343, 344, 345, 346, 347, 350, 351, 352, 353, 354, 355, 356, 357, 358, 359, 360, 361, 362, 363, 364, 365, 366, 367, 368, 369, 370, 371, 372, 373, 374, 375, 376, 377, 378, 379, 380, 381, 382, 383, 384, 385, 386, 387, 388, 389, 390, 391, 392, 393, 394, 395, 396, 397, 398, 399, 400, 401, 402, 403, 404, 405, 406, 407, 408, 409, 410, 411, 412, 413, 414, 415, 416, 417, 418, 419, 420, 421, 422, 423, 424, 425, 426, 427, 428, 429, 430, 431, 432, 434, 435, 436, 438, 439, 440, 441, 442, 444, 445, 446, 447, 448, 449, 450, 451, 452, 453, 454, 455, 456, 457, 458, 459, 460, 461, 462, 463, 464, 465, 466, 467, 468, 469, 470, 471, 472, 473, 474, 475, 476, 479, 480, 481, 483, 484, 485, 486, 487, 488, 489, 490, 491, 492, 493, 494, 505, 506, 507, 509, 510, 511, 512, 513, 514], [0.0, 0.2651, 0.0, 0.0, 0.0, 0.001698, 0.0004088, 0.0, 0.07624, 0.0817, 0.278, 0.0, 0.0007219, 0.001685, 0.0003297, 0.004689, 0.01283, 0.0002562, 0.0001335, 0.01831, 0.0, 0.0, 0.006594, 0.01709, 0.0001981, 0.0002307, 0.02673, 0.0, 1.0, 0.0, 1.0, 1.0, 1.0, 1.0, 0.001562, 1.0, 1.0, 1.0, 0.0, 0.003272, 0.0004458, 0.0, 0.000125, 0.1847, 0.1948, 0.0793, 0.2726, 0.0, 0.001248, 0.004011, 0.0002631, 0.001553, 0.0008242, 0.0009439, 0.02242, 0.002107, 0.003887, 0.009817, 0.007837, 0.02211, 7.055e-05, 0.0001782, 0.03583, 0.03184, 0.00478, 0.01394, 0.0, 0.0, 0.0, 0.0, 0.0, 0.00696, 0.0, 0.007949, 9.278e-06, 0.0, 0.01522, 1.0, 1.0, 1.0, 1.0, 1.0, 0.0007102, 0.006348, 1.0, 1.0, 1.0, 0.001871, 0.1885, 0.002868, 0.04301, 0.002479, 0.00532, 0.01797, 0.0, 0.01505, 0.002628, 0.0, 0.01082, 0.003106, 0.0, 0.0, 0.0, 0.0, 0.0, 0.0, 0.0, 0.0, 0.0, 0.0, 0.0, 0.0, 0.0, 0.0, 0.0, 0.0, 0.0, 0.0, 0.0, 0.0, 0.0, 0.0, 0.0, 0.0, 0.0, 0.0, 0.0, 0.0, 0.0, 0.0, 0.0, 0.0, 0.0, 0.0, 0.0, 0.0, 0.0, 0.0, 0.0, 0.0, 0.0, 0.0, 0.0, 0.0, 0.0, 0.0, 0.0, 0.0, 0.0, 0.0, 0.0, 0.0, 0.0, 0.0, 0.0, 0.0, 0.0, 0.0, 0.0, 0.0, 0.0, 0.0, 0.0, 0.0, 0.0, 0.0, 0.0, 0.0, 0.0, 0.0, 0.0, 0.0, 0.0, 0.0, 0.0, 0.0, 0.0, 0.0, 0.0, 0.0, 0.0, 0.0, 0.0, 0.0, 0.0, 0.0, 0.0, 0.0, 0.0, 0.0, 0.0, 0.0, 0.0, 0.0, 0.0, 0.0, 0.0, 0.0, 0.0, 0.0, 0.0, 0.0, 0.0, 0.0, 0.0, 0.0, 0.0, 0.0, 0.0, 0.0, 0.0, 0.0, 0.0, 0.0, 0.0, 0.0, 0.0, 0.0, 0.0, 0.0, 0.0, 0.0, 0.0, 0.0, 0.0, 0.0, 0.0, 0.0, 0.0, 0.0, 0.0, 0.0, 0.0, 0.0, 0.0, 0.0, 0.0, 0.0, 0.0, 0.0, 0.0, 0.0, 0.0, 0.0, 0.0, 0.0, 0.2829, 0.0, 0.0, 0.0, 0.0, 0.0, 0.0, 0.0, 0.0, 0.0, 0.0, 0.0, 0.0, 0.0, 0.9898, 0.0724, 1.0, 1.0, 1.0, 1.0, 1.0, 1.0, 1.0, 1.0, 1.0, 1.0, 1.0, 1.0, 0.06028, 0.2678, 0.3181, 0.0, 0.0, 0.0, 0.0, 0.0, 0.0, 0.0, 0.0, 0.0, 0.0, 0.3673, 0.003069, 1.0, 1.0, 1.0, 1.0, 1.0, 1.0, 1.0, 1.0, 1.0, 1.0, 0.2969, 1.0, 0.0, 0.0, 0.2913, 0.0, 0.0, 0.0, 0.0, 0.0, 0.0, 0.0, 0.0, 0.0, 0.0, 0.0, 0.0, 0.0, 0.0, 0.0, 0.0, 0.0, 0.0, 0.0, 0.0, 0.0, 0.0, 0.0, 0.0, 0.0, 0.0, 0.0, 0.0, 0.0, 0.0, 0.0, 0.0, 0.0, 0.0, 0.0, 0.0, 0.0, 0.0, 0.0, 0.0, 0.0, 0.0, 0.0, 0.0, 0.0, 0.0, 0.0, 0.0, 0.0, 1.0, 1.0, 0.0, 0.0, 0.01086, 0.6502, 1.0, 1.0, 1.0, 0.0, 0.3564, 0.0, 1.0, 1.0, 0.5183, 1.0, 0.0, 1.0, 0.1874, 0.5838, 1.0, 1.0, 0.0, 0.0, 0.0, 0.0, 0.0, 0.0, 0.0, 0.0, 0.0, 0.0, 0.0, 0.0, 0.0, 0.0, 0.0, 0.0, 0.0, 0.0, 0.0, 0.0, 0.0, 0.0, 0.0, 0.0, 0.0, 0.0, 0.0, 0.0, 0.0, 0.0, 0.0, 0.0, 0.0, 0.0, 0.0, 0.0, 0.0, 0.0, 0.0, 0.0, 0.0, 0.0, 0.0, 0.0, 0.0, 0.0, 0.0, 0.0, 0.0, 0.0, 0.0, 0.0]): _vg.add([_i], _w, 'REPLACE')
_vg = ob_cube.vertex_groups.new(name='Bone.014')
for _i, _w in zip([0, 1, 2, 3, 4, 5, 6, 7, 8, 9, 10, 11, 12, 13, 14, 15, 16, 17, 18, 19, 20, 21, 22, 23, 24, 25, 26, 27, 28, 29, 30, 31, 32, 33, 34, 35, 36, 37, 38, 39, 40, 41, 42, 43, 44, 45, 46, 47, 48, 49, 50, 51, 52, 53, 54, 55, 56, 57, 58, 59, 60, 61, 62, 63, 64, 65, 66, 67, 68, 69, 70, 71, 72, 73, 74, 75, 76, 77, 78, 79, 80, 81, 82, 83, 84, 85, 86, 87, 88, 89, 90, 91, 92, 93, 94, 95, 96, 97, 98, 99, 100, 101, 102, 103, 104, 105, 106, 107, 108, 109, 110, 111, 112, 113, 114, 115, 116, 117, 118, 119, 120, 121, 122, 123, 124, 125, 126, 127, 128, 129, 130, 131, 132, 133, 134, 135, 136, 137, 138, 140, 141, 143, 144, 153, 154, 155, 157, 158, 159, 160, 161, 162, 163, 165, 166, 167, 168, 169, 171, 174, 179, 180, 181, 184, 185, 186, 187, 189, 191, 193, 233, 237, 238, 239, 242, 245, 246, 247, 248, 249, 250, 251, 252, 253, 255, 276, 277, 278, 279, 280, 281, 282, 283, 284, 287, 288, 292, 294, 295, 296, 297, 298, 299, 300, 301, 302, 305, 307, 309, 331, 332, 333, 334, 335, 336, 337, 338, 339, 342, 343, 344, 347, 348, 349, 350, 360, 361, 362, 363, 364, 365, 366, 367, 368, 371, 424, 425, 431, 432, 438, 439, 441, 443, 444, 445, 446, 447, 448], [0.8201, 1.0, 1.0, 1.0, 1.0, 1.0, 1.0, 0.8339, 1.0, 1.0, 1.0, 1.0, 1.0, 1.0, 1.0, 1.0, 1.0, 0.9588, 1.0, 1.0, 1.0, 1.0, 1.0, 1.0, 1.0, 1.0, 1.0, 1.0, 1.0, 1.0, 1.0, 1.0, 1.0, 1.0, 1.0, 1.0, 1.0, 1.0, 1.0, 1.0, 1.0, 1.0, 1.0, 0.6723, 1.0, 1.0, 1.0, 1.0, 1.0, 1.0, 1.0, 1.0, 1.0, 1.0, 1.0, 1.0, 1.0, 1.0, 1.0, 1.0, 1.0, 1.0, 1.0, 1.0, 1.0, 1.0, 0.5795, 0.8374, 0.7395, 0.6594, 0.7789, 0.6554, 0.6178, 1.0, 1.0, 1.0, 1.0, 1.0, 1.0, 1.0, 1.0, 1.0, 1.0, 1.0, 1.0, 1.0, 1.0, 1.0, 1.0, 1.0, 1.0, 1.0, 1.0, 1.0, 1.0, 1.0, 1.0, 1.0, 1.0, 1.0, 1.0, 1.0, 1.0, 1.0, 1.0, 1.0, 1.0, 0.4, 1.0, 1.0, 1.0, 1.0, 1.0, 1.0, 1.0, 1.0, 1.0, 1.0, 1.0, 1.0, 1.0, 1.0, 1.0, 1.0, 1.0, 1.0, 1.0, 1.0, 1.0, 1.0, 1.0, 1.0, 1.0, 1.0, 1.0, 1.0, 1.0, 1.0, 1.0, 0.0, 0.0, 0.0, 0.0, 0.0, 0.0, 0.0, 0.0, 0.0, 0.0, 0.0, 0.0, 0.0, 0.0, 0.0, 0.0, 0.0, 0.0, 0.0, 0.0, 0.0, 0.0007743, 0.0, 0.0, 0.0, 0.0, 0.0, 0.0, 0.0, 0.0, 0.0, 0.0, 0.0, 0.0, 0.0, 0.0, 0.0, 0.0, 0.0, 0.0, 0.0, 0.0, 0.0, 0.0, 0.0, 0.0, 0.0, 0.0, 0.0, 0.0, 0.0, 0.0, 0.0, 0.0, 0.0, 0.0, 0.0, 0.0, 0.0, 0.0, 0.0, 0.0, 0.0, 0.0, 0.0, 0.0, 0.0, 0.0, 0.0, 0.0, 1.0, 0.6513, 1.0, 1.0, 1.0, 1.0, 1.0, 1.0, 1.0, 1.0, 1.0, 1.0, 0.0, 0.0, 0.0, 0.0, 1.0, 1.0, 1.0, 1.0, 1.0, 1.0, 1.0, 1.0, 1.0, 1.0, 1.0, 1.0, 1.0, 1.0, 1.0, 1.0, 1.0, 0.0, 1.0, 1.0, 1.0, 1.0, 1.0]): _vg.add([_i], _w, 'REPLACE')
_vg = ob_cube.vertex_groups.new(name='Bone.020')
_vg = ob_cube.vertex_groups.new(name='Bone.012')
for _i, _w in zip([139, 153, 154, 155, 170, 179, 180, 181, 194, 195, 196, 197, 198, 199, 200, 201, 202, 203, 204, 205, 206, 207, 208, 209, 210, 211, 212, 213, 214, 215, 216, 217, 218, 219, 220, 221, 222, 223, 224, 225, 226, 227, 228, 229, 230, 237, 238, 249, 256, 257, 258, 259, 260, 261, 262, 263, 264, 265, 266, 267, 268, 269, 270, 271, 272, 273, 274, 275, 304, 308, 310, 311, 312, 327, 328, 330, 340, 341, 345, 356, 357, 358, 359, 370, 372, 373, 374, 375, 376, 377, 378, 379, 380, 381, 382, 383, 384, 385, 386, 387, 388, 389, 390, 391, 392, 393, 394, 395, 396, 397, 398, 399, 400, 401, 402, 403, 404, 405, 406, 407, 408, 409, 410, 411, 412, 413, 414, 415, 416, 417, 418, 419, 420, 421, 428, 429, 435, 440, 449, 450, 451, 452, 453, 454, 455, 456, 457, 458, 459, 460, 461, 462, 463, 464, 465, 466, 467, 468, 469, 470, 471, 472, 473, 474, 475, 476, 507, 510, 511, 513, 514, 537], [0.2268, 0.0, 0.2, 0.3497, 0.8186, 0.0, 0.4214, 0.0, 1.0, 0.2276, 0.5103, 0.236, 0.1997, 0.01445, 0.004009, 0.0, 0.0, 0.0, 0.0, 0.0, 0.0, 0.0, 0.0, 0.0, 0.0, 0.0, 0.0, 0.0, 0.0, 0.0, 0.0, 0.0, 0.0, 0.0, 0.0, 0.0, 0.0, 0.0, 0.0, 0.0, 0.0, 0.0, 0.0, 0.0, 0.0, 0.0, 0.04764, 0.238, 0.0, 0.0, 0.0, 0.0, 0.0, 0.0, 0.0, 0.0, 0.0, 0.0, 0.0, 0.0, 0.0, 0.0, 0.0, 0.0, 0.0, 0.0, 0.0, 0.0, 0.0, 0.0, 0.0, 0.0, 0.0, 0.08224, 0.0, 0.0, 0.0, 0.0, 0.0, 0.002572, 0.0, 0.0, 0.0, 0.0, 0.0, 0.1558, 0.0, 0.3304, 0.09401, 0.0, 0.002954, 0.145, 0.2967, 0.004294, 0.2, 0.0, 0.0, 0.0, 0.0, 0.0, 0.0, 0.0, 0.0, 0.0, 0.0, 0.0, 0.0, 0.0, 0.0, 0.0, 0.0, 0.0, 0.0, 0.0, 0.0, 0.0, 0.0, 0.0, 0.0, 0.0, 0.0, 0.0, 0.0, 0.0, 0.0, 0.0, 0.0, 0.0, 0.0, 0.0, 0.0, 0.0, 0.0, 0.0, 0.0, 0.0, 0.0, 0.0, 0.0, 0.0, 0.0, 0.0, 0.0, 0.0, 0.0, 0.0, 0.0, 0.0, 0.0, 0.0, 0.0, 0.0, 0.0, 0.0, 0.0, 0.0, 0.0, 0.0, 0.0, 0.0, 0.0, 0.0, 0.0, 0.0, 0.0, 0.0, 0.0, 0.0, 0.0, 0.0, 0.0, 0.001286]): _vg.add([_i], _w, 'REPLACE')
_vg = ob_cube.vertex_groups.new(name='Bone.015')
for _i, _w in zip([139, 154, 155, 156, 157, 164, 165, 166, 170, 171, 172, 179, 180, 181, 182, 183, 188, 190, 191, 192, 196, 237, 238, 239, 240, 241, 244, 249, 254, 347, 419], [0.1799, 0.09278, 0.0, 1.0, 1.0, 0.1628, 0.6847, 0.5557, 0.03176, 0.0, 0.0, 0.0, 0.0, 0.0, 1.0, 1.0, 0.0003869, 0.2, 0.7771, 0.4577, 0.03823, 0.0, 0.0, 0.7598, 1.0, 0.2, 0.4506, 0.09251, 1.0, 0.0, 0.0]): _vg.add([_i], _w, 'REPLACE')
_vg = ob_cube.vertex_groups.new(name='Bone.016')
for _i, _w in zip([156, 157, 158, 159, 160, 161, 162, 163, 164, 167, 168, 169, 182, 183, 184, 185, 186, 187, 188, 189, 190, 193, 233, 234, 240, 241, 247, 248, 250, 251, 252, 253, 254, 255], [0.1982, 0.2008, 0.8294, 0.913, 0.445, 0.5397, 0.6031, 1.0, 0.5053, 1.0, 1.0, 1.0, 0.2065, 0.2038, 1.0, 1.0, 0.8586, 0.9355, 0.801, 1.0, 0.8116, 1.0, 1.0, 0.7735, 0.08487, 0.6628, 0.8227, 0.6894, 1.0, 1.0, 1.0, 1.0, 0.1829, 1.0]): _vg.add([_i], _w, 'REPLACE')
_vg = ob_cube.vertex_groups.new(name='Bone.017')
for _i, _w in zip([139, 166, 181, 194, 195, 198, 199, 200, 201, 202, 203, 204, 205, 206, 207, 208, 209, 210, 211, 212, 213, 214, 215, 216, 217, 218, 219, 220, 221, 222, 223, 224, 225, 226, 227, 228, 229, 230, 256, 257, 258, 259, 260, 261, 262, 263, 264, 265, 266, 267, 268, 269, 270, 271, 272, 273, 274, 275, 327, 356, 372, 373, 375, 376, 377, 378, 379, 380, 381, 382, 383, 384, 385, 386, 387, 388, 389, 390, 391, 392, 393, 394, 395, 396, 397, 398, 399, 400, 401, 402, 403, 404, 405, 406, 407, 408, 409, 410, 411, 412, 413, 414, 415, 416, 417, 418, 449, 450, 451, 452, 453, 454, 455, 456, 457, 458, 459, 460, 461, 462, 463, 464, 465, 466, 467, 468, 469, 470, 471, 472, 473, 474, 475, 476, 515, 516, 517, 518, 519, 520, 521, 522, 523, 524, 525, 526, 527, 528, 529, 530, 531, 532, 533, 534, 535, 536, 537, 538, 539, 540, 541, 542, 543, 544, 545, 546, 547], [0.0, 0.0, 0.0, 0.08659, 0.03328, 1.0, 0.9741, 1.0, 0.9663, 1.0, 1.0, 0.4847, 1.0, 1.0, 1.0, 0.2651, 0.8549, 1.0, 1.0, 1.0, 0.06335, 0.07425, 1.0, 1.0, 0.3032, 1.0, 1.0, 0.2827, 1.0, 1.0, 1.0, 1.0, 0.006007, 1.0, 0.4104, 1.0, 1.0, 1.0, 1.0, 1.0, 1.0, 1.0, 1.0, 1.0, 1.0, 1.0, 1.0, 1.0, 1.0, 1.0, 1.0, 1.0, 0.6511, 1.0, 1.0, 1.0, 1.0, 1.0, 0.02036, 1.0, 0.08058, 0.6813, 1.0, 0.7078, 1.0, 1.0, 0.9989, 0.9978, 1.0, 0.9609, 0.142, 1.0, 1.0, 0.9841, 1.0, 0.4052, 0.2649, 1.0, 1.0, 1.0, 0.4585, 1.0, 1.0, 1.0, 1.0, 1.0, 1.0, 1.0, 1.0, 1.0, 1.0, 1.0, 1.0, 0.4459, 1.0, 1.0, 1.0, 1.0, 1.0, 1.0, 0.01827, 1.0, 1.0, 1.0, 1.0, 1.0, 1.0, 1.0, 1.0, 1.0, 1.0, 1.0, 1.0, 1.0, 1.0, 1.0, 1.0, 1.0, 1.0, 1.0, 1.0, 1.0, 1.0, 1.0, 1.0, 1.0, 1.0, 1.0, 0.7359, 1.0, 1.0, 1.0, 1.0, 1.0, 1.0, 1.0, 1.0, 1.0, 1.0, 1.0, 1.0, 1.0, 1.0, 1.0, 1.0, 1.0, 1.0, 1.0, 1.0, 1.0, 1.0, 1.0, 1.0, 0.571, 1.0, 1.0, 0.5, 0.571, 1.0, 1.0, 1.0, 1.0, 1.0, 1.0, 1.0, 1.0, 1.0]): _vg.add([_i], _w, 'REPLACE')
_vg = ob_cube.vertex_groups.new(name='Bone.018')
for _i, _w in zip([1, 3, 4, 5, 8, 12, 14, 29, 30, 37, 38, 39, 40, 41, 42, 44, 47, 48, 49, 50, 53, 60, 94, 95, 96, 105, 106, 108, 109, 111, 115, 116, 117, 139, 159, 160, 161, 163, 167, 168, 169, 170, 180, 186, 187, 189, 193, 194, 195, 196, 197, 198, 199, 200, 201, 202, 203, 204, 205, 206, 207, 208, 209, 210, 211, 212, 213, 214, 215, 216, 217, 218, 219, 220, 221, 222, 223, 224, 225, 226, 227, 228, 229, 230, 233, 247, 248, 250, 251, 252, 253, 255, 256, 257, 258, 259, 260, 261, 262, 263, 264, 265, 266, 267, 268, 269, 270, 271, 272, 273, 274, 275, 312, 331, 332, 333, 334, 335, 336, 337, 338, 339, 341, 342, 343, 344, 345, 356, 358, 360, 361, 362, 363, 364, 365, 366, 367, 368, 369, 370, 371, 372, 373, 374, 375, 376, 377, 378, 379, 380, 381, 382, 383, 384, 385, 386, 387, 388, 389, 390, 391, 392, 393, 394, 395, 396, 397, 398, 399, 400, 401, 402, 403, 404, 405, 406, 407, 408, 409, 410, 411, 412, 413, 414, 415, 416, 417, 418, 424, 425, 431, 432, 435, 438, 439, 440, 441, 444, 445, 446, 447, 448, 449, 450, 451, 452, 453, 454, 455, 456, 457, 458, 459, 460, 461, 462, 463, 464, 465, 466, 467, 468, 469, 470, 471, 472, 473, 474, 475, 476, 515, 516, 517, 518, 519, 520, 521, 522, 523, 524, 525, 526, 527, 528, 529, 530, 531, 532, 533, 534, 535, 536, 538, 539, 540, 541, 542, 543, 544, 545, 546, 547], [0.0, 0.0, 0.0, 0.0, 0.0, 0.0, 0.0, 0.0, 0.0, 0.0, 0.0, 0.0, 0.0, 0.0, 0.0, 0.0, 0.0, 0.0, 0.0, 0.0, 0.0, 0.0, 0.0, 0.0, 0.0, 0.0, 0.0, 0.0, 0.0, 0.0, 0.0, 0.0, 0.0, 0.0, 0.0, 0.0, 0.0, 0.0, 0.0, 0.0, 0.0, 0.0, 0.0, 0.0, 0.0, 0.0, 0.0, 0.01471, 0.06536, 0.0, 0.0, 0.2618, 0.9967, 0.1971, 1.0, 1.0, 1.0, 1.0, 1.0, 1.0, 1.0, 1.0, 1.0, 1.0, 1.0, 1.0, 1.0, 1.0, 1.0, 1.0, 1.0, 1.0, 1.0, 1.0, 1.0, 1.0, 1.0, 1.0, 1.0, 1.0, 1.0, 1.0, 1.0, 1.0, 0.005407, 0.0, 0.0, 0.0, 0.0, 0.0, 0.0, 0.0, 1.0, 1.0, 1.0, 1.0, 1.0, 1.0, 1.0, 1.0, 1.0, 1.0, 1.0, 1.0, 1.0, 1.0, 1.0, 1.0, 1.0, 1.0, 1.0, 1.0, 0.0, 0.0, 0.0, 0.0, 0.0, 0.0, 0.0, 0.0, 0.0, 0.0, 0.0, 0.0, 0.0, 0.0, 0.0, 0.0, 0.0, 0.0, 0.0, 0.0, 0.0, 0.0, 0.0, 0.0, 0.0, 0.0, 0.0, 0.0, 0.0, 0.05554, 0.003998, 0.0, 0.0, 0.004401, 0.4923, 0.7503, 0.4906, 0.3248, 0.3204, 0.297, 1.0, 1.0, 1.0, 1.0, 1.0, 1.0, 1.0, 1.0, 1.0, 1.0, 1.0, 1.0, 1.0, 1.0, 1.0, 1.0, 1.0, 1.0, 1.0, 1.0, 1.0, 1.0, 1.0, 1.0, 1.0, 1.0, 1.0, 1.0, 1.0, 1.0, 1.0, 1.0, 1.0, 1.0, 1.0, 1.0, 0.0, 0.0, 0.0, 0.0, 0.0, 0.0, 0.0, 0.0, 0.0, 0.0, 0.0, 0.0, 0.0, 0.0, 1.0, 1.0, 1.0, 1.0, 1.0, 1.0, 1.0, 1.0, 1.0, 1.0, 1.0, 1.0, 1.0, 1.0, 1.0, 1.0, 1.0, 1.0, 1.0, 1.0, 1.0, 1.0, 1.0, 1.0, 1.0, 1.0, 1.0, 1.0, 1.0, 1.0, 1.0, 1.0, 1.0, 1.0, 1.0, 1.0, 1.0, 1.0, 1.0, 1.0, 1.0, 1.0, 1.0, 1.0, 1.0, 1.0, 1.0, 1.0, 1.0, 1.0, 1.0, 1.0, 1.0, 1.0, 1.0, 1.0, 1.0, 1.0, 1.0, 1.0]): _vg.add([_i], _w, 'REPLACE')
_vg = ob_cube.vertex_groups.new(name='Bone.025')
for _i, _w in zip([139, 140, 141, 142, 143, 144, 145, 146, 147, 148, 149, 150, 151, 152, 153, 154, 155, 156, 157, 158, 159, 160, 161, 162, 163, 164, 165, 166, 167, 168, 169, 170, 171, 172, 173, 174, 175, 176, 177, 178, 179, 180, 181, 182, 183, 184, 185, 186, 187, 188, 189, 190, 191, 192, 193, 194, 195, 196, 197, 198, 199, 200, 201, 202, 203, 204, 205, 206, 207, 208, 209, 211, 212, 213, 215, 217, 219, 220, 222, 223, 224, 225, 226, 227, 228, 229, 230, 231, 232, 233, 234, 235, 236, 237, 238, 239, 240, 241, 242, 243, 244, 245, 246, 247, 248, 249, 250, 251, 252, 253, 254, 255, 257, 259, 260, 261, 262, 263, 264, 265, 266, 267, 268, 269, 270, 271, 272, 273, 274, 275, 276, 277, 278, 279, 280, 281, 282, 283, 284, 285, 286, 287, 288, 289, 290, 291, 292, 293, 294, 295, 296, 297, 298, 299, 300, 301, 303, 304, 305, 306, 307, 308, 309, 310, 311, 312, 313, 314, 315, 317, 318, 319, 320, 321, 322, 323, 324, 325, 326, 327, 328, 329, 330, 340, 341, 345, 346, 347, 348, 349, 350, 351, 352, 353, 354, 355, 356, 357, 358, 359, 361, 369, 370, 372, 373, 374, 375, 376, 377, 378, 379, 380, 381, 382, 383, 384, 385, 386, 387, 388, 389, 390, 391, 392, 393, 394, 396, 399, 401, 402, 405, 406, 407, 408, 409, 410, 411, 412, 413, 414, 415, 416, 417, 418, 419, 420, 421, 422, 423, 426, 427, 428, 429, 430, 431, 433, 434, 435, 436, 437, 440, 442, 443, 451, 452, 453, 454, 455, 456, 457, 458, 459, 460, 461, 462, 463, 464, 465, 466, 467, 468, 469, 470, 471, 472, 473, 474, 475, 476, 477, 478, 479, 480, 481, 482, 483, 484, 485, 486, 487, 488, 489, 490, 491, 492, 493, 494, 495, 496, 497, 498, 499, 500, 501, 502, 503, 504, 505, 506, 507, 508, 509, 510, 511, 512, 513, 514], [0.0, 0.0, 1.0, 0.001311, 1.0, 1.0, 1.0, 1.0, 1.0, 1.0, 1.0, 1.0, 1.0, 1.0, 0.0, 0.0, 0.0, 0.0, 0.0, 0.0, 0.0, 0.0, 0.0, 0.0, 0.0, 0.0, 0.0, 0.0, 0.0, 0.0, 0.0, 0.0, 1.0, 1.0, 1.0, 1.0, 1.0, 1.0, 0.1469, 1.0, 0.0, 0.0, 0.0, 0.0, 0.0, 0.0, 0.0, 0.0, 0.0, 0.0, 0.0, 0.0, 0.0, 0.0, 0.0, 0.0, 0.0, 0.0, 0.0, 0.0, 0.0, 0.0, 0.0, 0.0, 0.0, 0.0, 0.0, 0.0, 0.0, 0.0, 0.0, 0.0, 0.01916, 0.0, 0.0, 0.0, 0.0, 0.0, 0.0, 0.0, 0.0, 0.0, 0.0, 0.0, 0.0, 0.0, 0.0, 1.0, 1.0, 0.0, 0.0, 1.0, 1.0, 0.0, 0.0, 0.0, 0.0, 0.0, 1.0, 1.0, 0.0, 1.0, 0.0, 0.0, 0.0, 0.0, 0.0, 0.0, 0.0, 0.0, 0.0, 0.0, 0.0, 0.0, 0.0, 0.0, 0.0, 0.0, 0.0, 0.0, 0.0, 0.0, 0.0, 0.0, 0.0, 0.0, 0.0, 0.0, 0.0, 0.0, 1.0, 1.0, 1.0, 1.0, 1.0, 1.0, 1.0, 1.0, 1.0, 0.4228, 1.0, 1.0, 1.0, 1.0, 1.0, 1.0, 1.0, 1.0, 1.0, 0.0, 0.0, 1.0, 0.6502, 0.0, 0.003353, 0.0, 0.0, 0.0, 0.0, 0.0, 0.0, 0.0, 0.0, 0.0, 0.0, 0.0, 0.0, 0.0, 0.0, 0.0, 0.0, 0.0, 0.0, 0.0, 0.0, 0.0, 0.0, 0.0, 0.0, 0.0, 0.0, 0.0, 0.0, 0.0, 0.0, 0.0, 0.0, 0.0, 0.0, 0.00649, 0.0, 0.0, 0.0, 0.0, 0.0, 0.0, 0.0, 0.0, 0.0, 0.0, 0.0, 0.0, 0.0, 0.0, 0.0, 0.0, 0.0, 0.0, 0.0, 0.0, 0.0, 0.0, 0.0, 0.0, 0.0, 0.0, 0.0, 0.0, 0.0, 0.0, 0.0, 0.0, 0.0, 0.0, 0.0, 0.0, 0.0, 0.0, 0.0, 0.0, 0.0, 0.0, 0.0, 0.0, 0.0, 0.0, 0.0, 0.0, 0.0, 0.0, 0.0, 0.0, 0.0, 0.0, 0.0, 0.0, 0.0, 0.0, 0.0, 0.0, 0.0, 0.0, 0.0, 0.0, 0.0, 0.0, 0.0, 0.0, 0.0, 0.0, 0.0, 0.0, 0.0, 0.0, 0.0, 0.0, 0.0, 0.0, 0.0, 0.0, 0.0, 0.0, 0.0, 0.0, 0.0, 0.0, 0.0, 0.0, 0.0, 0.0, 0.0, 0.0, 0.0, 0.0, 0.0, 0.0, 0.0, 0.0, 0.0, 0.0, 0.0, 0.0, 0.0, 0.0, 0.0, 0.0, 0.0, 0.0, 0.0, 0.0, 0.0, 0.0, 0.0, 0.0, 0.0, 0.0, 0.0, 0.0, 0.0, 0.0, 0.0, 0.0, 0.0, 0.0, 0.0, 0.0, 0.0, 0.0, 0.0, 0.0, 0.0, 0.0, 0.0, 0.0, 0.0, 0.0, 0.0]): _vg.add([_i], _w, 'REPLACE')
_vg = ob_cube.vertex_groups.new(name='Bone.026')
for _i, _w in zip([140, 141, 142, 143, 144, 145, 146, 147, 148, 149, 150, 151, 152, 153, 172, 173, 174, 175, 176, 177, 178, 231, 232, 235, 236, 242, 243, 246, 276, 277, 278, 279, 280, 281, 282, 283, 284, 285, 286, 287, 288, 289, 290, 291, 292, 293, 294, 295, 296, 297, 298, 299, 300, 301, 302, 303, 304, 305, 306, 307, 308, 309, 310, 311, 314, 327, 349, 350, 351, 421, 433, 442, 443, 478, 479, 482, 497, 500, 501, 502, 503, 504, 505, 506, 507, 508, 509, 511, 512, 513, 514], [0.0, 0.0, 0.0, 1.0, 1.0, 1.0, 1.0, 1.0, 1.0, 1.0, 1.0, 1.0, 1.0, 0.0, 0.0, 0.932, 1.0, 1.0, 1.0, 1.0, 1.0, 1.0, 1.0, 1.0, 1.0, 1.0, 1.0, 0.0, 0.0, 0.0, 0.0, 1.0, 0.0, 0.0, 0.0, 0.0, 1.0, 1.0, 1.0, 1.0, 1.0, 1.0, 1.0, 1.0, 1.0, 1.0, 0.0, 0.0, 0.0, 0.0, 0.0, 0.0, 0.0, 0.0, 0.0, 0.0, 0.0, 0.0, 0.0, 0.0, 0.0, 0.0, 0.0, 0.0, 0.0, 0.0, 0.0, 0.0, 0.0, 0.0, 0.0, 0.0, 0.0, 0.0, 0.0, 0.0, 0.0, 0.0, 0.0, 0.0, 0.0, 0.0, 0.0, 0.0, 0.0, 0.0, 0.0, 0.0, 0.0, 0.0, 0.0]): _vg.add([_i], _w, 'REPLACE')
_vg = ob_cube.vertex_groups.new(name='Bone.021')
for _i, _w in zip([0, 1, 2, 3, 4, 5, 6, 7, 8, 9, 10, 11, 12, 13, 14, 15, 16, 17, 18, 19, 20, 21, 22, 23, 24, 25, 26, 27, 28, 29, 30, 31, 32, 33, 34, 35, 36, 37, 38, 39, 40, 41, 42, 43, 44, 45, 46, 47, 48, 49, 50, 51, 52, 53, 54, 55, 56, 57, 58, 59, 60, 61, 62, 63, 64, 65, 66, 67, 68, 69, 70, 71, 72, 73, 74, 75, 76, 77, 78, 79, 80, 81, 82, 83, 84, 85, 86, 87, 88, 89, 90, 91, 92, 93, 94, 95, 96, 97, 98, 99, 100, 101, 102, 103, 104, 105, 106, 107, 108, 109, 110, 111, 112, 113, 114, 115, 116, 117, 118, 119, 120, 121, 122, 123, 124, 125, 126, 127, 128, 129, 130, 131, 132, 133, 134, 135, 136, 137, 138, 170, 171, 172, 179, 180, 181, 196, 237, 238, 246, 249, 277, 303, 306, 310, 312, 313, 314, 315, 316, 317, 318, 319, 320, 321, 322, 323, 324, 325, 326, 327, 328, 329, 330, 333, 334, 335, 336, 338, 339, 340, 341, 342, 343, 344, 345, 346, 347, 348, 349, 350, 351, 352, 353, 354, 355, 356, 357, 358, 359, 362, 363, 364, 365, 367, 368, 369, 370, 371, 372, 373, 374, 375, 376, 380, 382, 386, 419, 420, 421, 422, 423, 424, 426, 427, 428, 429, 430, 432, 433, 434, 435, 436, 437, 438, 439, 440, 441, 442, 443, 444, 445, 446, 448, 477, 478, 479, 480, 481, 482, 483, 484, 485, 486, 487, 488, 489, 490, 491, 492, 493, 494, 495, 496, 497, 498, 499, 500, 503, 504, 505, 506, 507, 508, 509, 510, 511, 512, 513, 514], [0.0, 0.0, 0.0, 0.0, 0.0, 0.0, 0.0, 0.0, 0.0, 0.0, 0.0, 0.0, 0.0, 0.0, 0.0, 0.0, 0.0, 0.0, 0.0, 0.0, 0.0, 0.0, 0.0, 0.0, 0.0, 0.0, 0.0, 0.0, 0.0, 0.0, 0.0, 0.0, 0.0, 0.0, 0.0, 0.0, 0.0, 0.0, 0.0, 0.0, 0.0, 0.0, 0.0, 0.0, 0.0, 0.0, 0.0, 0.0, 0.0, 0.0, 0.0, 0.0, 0.0, 0.0, 0.0, 0.0, 0.0, 0.0, 0.0, 0.0, 0.0, 0.0, 0.0, 0.0, 0.0, 0.0, 0.0, 0.0, 0.0, 0.0, 0.0, 0.0, 0.0, 0.0, 0.0, 0.0, 0.0, 0.0, 0.0, 0.0, 0.0, 0.0, 0.0, 0.0, 0.0, 0.0, 0.0, 0.0, 0.0, 0.0, 0.0, 0.0, 0.0, 0.0, 0.0, 0.0, 0.0, 0.0, 0.0, 0.0, 0.0, 0.0, 0.0, 0.0, 0.0, 0.0, 0.0, 0.0, 0.0, 0.0, 0.0, 0.0, 0.0, 0.0, 0.0, 0.0, 0.0, 0.0, 0.0, 0.0, 0.0, 0.0, 0.0, 0.0, 0.0, 0.0, 0.0, 0.0, 0.0, 0.0, 0.0, 0.0, 0.0, 0.0, 0.0, 0.0, 0.0, 0.0, 0.0, 0.0, 0.0, 0.0, 0.0, 0.0, 0.0, 0.0, 0.0, 0.0, 0.0, 0.0, 0.0, 0.0, 0.0, 0.0, 0.0, 1.0, 0.0, 1.0, 0.0006244, 1.0, 1.0, 1.0, 1.0, 1.0, 1.0, 1.0, 1.0, 1.0, 1.0, 0.0, 0.0, 0.0, 0.0, 0.0, 0.0, 0.0, 0.0, 0.0, 0.0, 0.0, 0.0, 0.0, 0.0, 0.0, 0.0, 1.0, 1.0, 1.0, 0.7408, 1.0, 1.0, 1.0, 1.0, 1.0, 1.0, 0.0, 0.0, 0.0, 0.0, 0.0, 0.0, 0.0, 0.0, 0.0, 0.0, 0.0, 0.0, 0.0, 0.0, 0.0, 0.0, 0.0, 0.0, 0.0, 0.0, 0.0, 0.01522, 0.0, 0.0, 1.0, 1.0, 0.0, 1.0, 1.0, 0.0, 0.0, 0.0, 0.0, 1.0, 1.0, 0.0, 1.0, 1.0, 0.0, 0.0, 0.0, 0.0, 0.9525, 1.0, 0.0, 0.0, 0.0, 0.0, 1.0, 1.0, 1.0, 1.0, 1.0, 1.0, 1.0, 1.0, 1.0, 1.0, 1.0, 1.0, 1.0, 1.0, 1.0, 1.0, 1.0, 1.0, 0.8282, 1.0, 0.02837, 1.0, 1.0, 0.3504, 0.3323, 0.3234, 0.0, 0.0, 0.0, 0.4991, 0.0, 0.01603, 0.0, 0.02787, 0.0, 0.0]): _vg.add([_i], _w, 'REPLACE')
_vg = ob_cube.vertex_groups.new(name='Bone.024')
for _i, _w in zip([107, 141, 142, 154, 165, 171, 172, 242, 246, 276, 277, 294, 295, 297, 298, 299, 300, 302, 303, 306, 308, 312, 313, 314, 315, 316, 328, 329, 330, 346, 347, 348, 349, 436, 437, 442, 443, 477, 478, 479, 481, 482, 483, 484, 495, 496, 497, 498, 499, 500, 501, 502, 503, 504, 505, 506, 507, 508, 509, 510, 511, 512, 513, 514], [0.0, 1.0, 0.52, 1.0, 1.0, 0.004468, 1.0, 0.0, 1.0, 0.2836, 0.0, 0.9755, 1.0, 1.0, 1.0, 0.0, 0.4357, 0.0, 0.0, 0.0, 0.06345, 0.0, 0.0, 0.0, 0.0, 0.0, 0.0, 0.0, 0.0, 0.0, 0.0, 0.0, 0.3981, 0.0, 0.0, 0.0, 0.0, 0.0, 0.0, 0.0, 0.0, 0.0, 0.0, 0.0, 0.0, 0.0, 0.0, 0.0, 0.0, 0.0, 0.0, 0.0, 0.0, 0.0, 0.0, 0.0, 0.0, 0.0, 0.0, 0.0, 0.0, 0.0, 0.0, 0.0]): _vg.add([_i], _w, 'REPLACE')
_vg = ob_cube.vertex_groups.new(name='Bone.022')
for _i, _w in zip([317, 318, 319, 320, 321, 322, 323, 324, 325, 326, 348, 350, 351, 352, 353, 354, 355, 422, 423, 426, 427, 433, 434, 477, 478, 479, 480, 481, 482, 483, 484, 485, 486, 487, 488, 489, 490, 491, 492, 493, 494, 498], [1.0, 1.0, 1.0, 1.0, 1.0, 1.0, 1.0, 1.0, 1.0, 1.0, 1.0, 1.0, 1.0, 1.0, 1.0, 1.0, 1.0, 1.0, 1.0, 1.0, 1.0, 1.0, 1.0, 0.02288, 1.0, 1.0, 1.0, 0.6731, 1.0, 0.5101, 1.0, 1.0, 1.0, 1.0, 1.0, 1.0, 1.0, 1.0, 1.0, 1.0, 1.0, 0.02145]): _vg.add([_i], _w, 'REPLACE')
_vg = ob_cube.vertex_groups.new(name='Bone.023')
for _i, _w in zip([143, 144, 145, 146, 147, 148, 149, 150, 151, 152, 173, 174, 175, 176, 177, 178, 231, 232, 235, 236, 242, 243, 279, 284, 285, 286, 287, 288, 289, 290, 291, 292, 293, 317, 318, 319, 320, 321, 322, 323, 324, 325, 326, 350, 351, 352, 353, 354, 355, 422, 423, 426, 427, 433, 434, 480, 485, 486, 487, 488, 489, 490, 491, 492, 493, 494], [0.0, 0.0, 0.0, 0.0, 0.0, 0.0, 0.0, 0.0, 0.0, 0.0, 0.0, 0.0, 0.0, 0.0, 0.0, 0.0, 0.0, 0.0, 0.0, 0.0, 0.0, 0.0, 0.0, 0.0, 0.0, 0.0, 0.0, 0.0, 0.0, 0.0, 0.0, 0.0, 0.0, 1.0, 1.0, 1.0, 1.0, 1.0, 1.0, 1.0, 1.0, 1.0, 1.0, 1.0, 1.0, 1.0, 1.0, 1.0, 1.0, 1.0, 1.0, 1.0, 1.0, 1.0, 1.0, 1.0, 1.0, 1.0, 1.0, 1.0, 1.0, 1.0, 1.0, 1.0, 1.0, 1.0]): _vg.add([_i], _w, 'REPLACE')
_m = ob_cube.modifiers.new('Armature', 'ARMATURE')
_m.object = ob_armature
ob_lamp.location = (4.076, 1.005, 5.904)
ob_lamp.rotation_euler = (0.6503, 0.05522, 1.866)
ob_lamp.lock_rotations_4d = False
ob_lamp.empty_display_type = 'ARROWS'
ob_lamp.color = (0.0, 0.0, 0.0, 0.0)
ob_lamp.lineart.crease_threshold = 0.0
ob_camera.location = (7.481, -6.508, 5.344)
ob_camera.rotation_euler = (1.109, -0.0, 0.8149)
ob_camera.lock_rotations_4d = False
ob_camera.empty_display_type = 'ARROWS'
ob_camera.color = (0.0, 0.0, 0.0, 0.0)
ob_camera.display_type = 'WIRE'
ob_camera.lineart.crease_threshold = 0.0
ob_armature.location = (6.819e-05, 0.2603, 0.4495)
ob_armature.rotation_euler = (0.0, -0.0, 1.571)
ob_armature.scale = (0.3244, 0.3244, 0.3244)
ob_armature.show_in_front = True
ob_armature.lineart.crease_threshold = 0.0

# ---- collection membership
col_collection_1.objects.link(ob_cube)
col_collection_1.objects.link(ob_lamp)
col_collection_1.objects.link(ob_camera)
col_collection_3.objects.link(ob_armature)

# ---- scene / render settings (as saved in the file)
scene.camera = ob_camera
scene.frame_start = 0; scene.frame_end = 45; scene.frame_set(9)
scene.render.engine = 'BLENDER_EEVEE_NEXT'
scene.render.resolution_percentage = 50
scene.render.dither_intensity = 0.0
scene.cycles.use_denoising = False
scene.cycles.samples = 128
scene.cycles.sampling_pattern = 'TABULATED_SOBOL'
scene.cycles.light_sampling_threshold = 0.0
scene.cycles.use_adaptive_sampling = False
scene.cycles.use_light_tree = False
scene.cycles.blur_glossy = 0.0
scene.cycles.sample_clamp_indirect = 0.0
scene.view_settings.view_transform = 'Standard'
bpy.context.view_layer.update()
